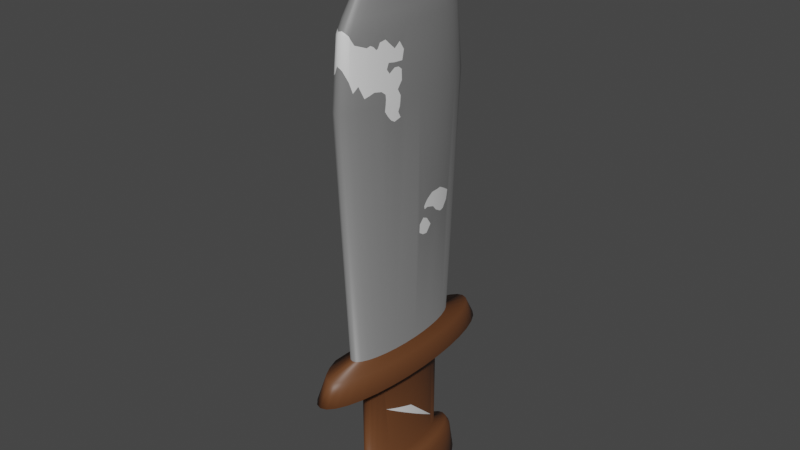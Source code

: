# Source: espada2.blend  (saved by Blender 2.80.75; exported with 4.5.12 LTS)
import bpy
from mathutils import Matrix  # noqa: F401  (used for matrix-valued properties, if any)

bpy.ops.wm.read_factory_settings(use_empty=True)
scene = bpy.context.scene
scene.name = 'Scene'

# ---- collections
col_collection = bpy.data.collections.new('Collection'); scene.collection.children.link(col_collection)

# ---- materials (node trees are filled in below, after node groups)
mat_material_001 = bpy.data.materials.new('Material.001')
mat_material_001.use_transparent_shadow = False
mat_material_002 = bpy.data.materials.new('Material.002')
mat_material_002.use_transparent_shadow = False
mat_material_003 = bpy.data.materials.new('Material.003')
mat_material_003.use_transparent_shadow = False
mat_material_004 = bpy.data.materials.new('Material.004')
mat_material_004.use_transparent_shadow = False
mat_material_005 = bpy.data.materials.new('Material.005')
mat_material_005.use_transparent_shadow = False
mat_material_006 = bpy.data.materials.new('Material.006')
mat_material_006.use_transparent_shadow = False
mat_material_007 = bpy.data.materials.new('Material.007')
mat_material_007.use_transparent_shadow = False
mat_material_008 = bpy.data.materials.new('Material.008')
mat_material_008.use_transparent_shadow = False
mat_material_009 = bpy.data.materials.new('Material.009')
mat_material_009.use_transparent_shadow = False

# ---- material node trees
mat_material_001.use_nodes = True; mat_material_001.node_tree.nodes.clear()
_N = mat_material_001.node_tree.nodes; _L = mat_material_001.node_tree.links
n0 = _N.new('ShaderNodeOutputMaterial'); n0.name = 'Material Output'; n0.location = (300, 300)
n1 = _N.new('ShaderNodeBsdfPrincipled'); n1.name = 'Principled BSDF'; n1.location = (10, 300)
n1.distribution = 'GGX'
n1.subsurface_method = 'BURLEY'
n1.inputs[0].default_value = (0.2019, 0.2019, 0.2019, 1.0)
n1.inputs[3].default_value = 1.45
n1.inputs[27].default_value = (0.0, 0.0, 0.0, 1.0)
n1.inputs[28].default_value = 1.0
_L.new(n1.outputs[0], n0.inputs[0])
n0.is_active_output = True
mat_material_002.use_nodes = True; mat_material_002.node_tree.nodes.clear()
_N = mat_material_002.node_tree.nodes; _L = mat_material_002.node_tree.links
n0 = _N.new('ShaderNodeOutputMaterial'); n0.name = 'Material Output'; n0.location = (300, 300)
n1 = _N.new('ShaderNodeBsdfPrincipled'); n1.name = 'Principled BSDF'; n1.location = (10, 300)
n1.distribution = 'GGX'
n1.subsurface_method = 'BURLEY'
n1.inputs[0].default_value = (0.1376, 0.05142, 0.01839, 1.0)
n1.inputs[3].default_value = 1.45
n1.inputs[27].default_value = (0.0, 0.0, 0.0, 1.0)
n1.inputs[28].default_value = 1.0
_L.new(n1.outputs[0], n0.inputs[0])
n0.is_active_output = True
mat_material_003.use_nodes = True; mat_material_003.node_tree.nodes.clear()
_N = mat_material_003.node_tree.nodes; _L = mat_material_003.node_tree.links
n0 = _N.new('ShaderNodeOutputMaterial'); n0.name = 'Material Output'; n0.location = (300, 300)
n1 = _N.new('ShaderNodeBsdfPrincipled'); n1.name = 'Principled BSDF'; n1.location = (10, 300)
n1.distribution = 'GGX'
n1.subsurface_method = 'BURLEY'
n1.inputs[3].default_value = 1.45
n1.inputs[27].default_value = (0.0, 0.0, 0.0, 1.0)
n1.inputs[28].default_value = 1.0
_L.new(n1.outputs[0], n0.inputs[0])
n0.is_active_output = True
mat_material_004.use_nodes = True; mat_material_004.node_tree.nodes.clear()
_N = mat_material_004.node_tree.nodes; _L = mat_material_004.node_tree.links
n0 = _N.new('ShaderNodeOutputMaterial'); n0.name = 'Material Output'; n0.location = (300, 300)
n1 = _N.new('ShaderNodeBsdfPrincipled'); n1.name = 'Principled BSDF'; n1.location = (10, 300)
n1.distribution = 'GGX'
n1.subsurface_method = 'BURLEY'
n1.inputs[3].default_value = 1.45
n1.inputs[27].default_value = (0.0, 0.0, 0.0, 1.0)
n1.inputs[28].default_value = 1.0
_L.new(n1.outputs[0], n0.inputs[0])
n0.is_active_output = True
mat_material_005.use_nodes = True; mat_material_005.node_tree.nodes.clear()
_N = mat_material_005.node_tree.nodes; _L = mat_material_005.node_tree.links
n0 = _N.new('ShaderNodeOutputMaterial'); n0.name = 'Material Output'; n0.location = (300, 300)
n1 = _N.new('ShaderNodeBsdfPrincipled'); n1.name = 'Principled BSDF'; n1.location = (10, 300)
n1.distribution = 'GGX'
n1.subsurface_method = 'BURLEY'
n1.inputs[3].default_value = 1.45
n1.inputs[27].default_value = (0.0, 0.0, 0.0, 1.0)
n1.inputs[28].default_value = 1.0
_L.new(n1.outputs[0], n0.inputs[0])
n0.is_active_output = True
mat_material_006.use_nodes = True; mat_material_006.node_tree.nodes.clear()
_N = mat_material_006.node_tree.nodes; _L = mat_material_006.node_tree.links
n0 = _N.new('ShaderNodeOutputMaterial'); n0.name = 'Material Output'; n0.location = (300, 300)
n1 = _N.new('ShaderNodeBsdfPrincipled'); n1.name = 'Principled BSDF'; n1.location = (10, 300)
n1.distribution = 'GGX'
n1.subsurface_method = 'BURLEY'
n1.inputs[3].default_value = 1.45
n1.inputs[27].default_value = (0.0, 0.0, 0.0, 1.0)
n1.inputs[28].default_value = 1.0
_L.new(n1.outputs[0], n0.inputs[0])
n0.is_active_output = True
mat_material_007.use_nodes = True; mat_material_007.node_tree.nodes.clear()
_N = mat_material_007.node_tree.nodes; _L = mat_material_007.node_tree.links
n0 = _N.new('ShaderNodeOutputMaterial'); n0.name = 'Material Output'; n0.location = (300, 300)
n1 = _N.new('ShaderNodeBsdfPrincipled'); n1.name = 'Principled BSDF'; n1.location = (10, 300)
n1.distribution = 'GGX'
n1.subsurface_method = 'BURLEY'
n1.inputs[3].default_value = 1.45
n1.inputs[27].default_value = (0.0, 0.0, 0.0, 1.0)
n1.inputs[28].default_value = 1.0
_L.new(n1.outputs[0], n0.inputs[0])
n0.is_active_output = True
mat_material_008.use_nodes = True; mat_material_008.node_tree.nodes.clear()
_N = mat_material_008.node_tree.nodes; _L = mat_material_008.node_tree.links
n0 = _N.new('ShaderNodeOutputMaterial'); n0.name = 'Material Output'; n0.location = (300, 300)
n1 = _N.new('ShaderNodeBsdfPrincipled'); n1.name = 'Principled BSDF'; n1.location = (10, 300)
n1.distribution = 'GGX'
n1.subsurface_method = 'BURLEY'
n1.inputs[3].default_value = 1.45
n1.inputs[27].default_value = (0.0, 0.0, 0.0, 1.0)
n1.inputs[28].default_value = 1.0
_L.new(n1.outputs[0], n0.inputs[0])
n0.is_active_output = True
mat_material_009.use_nodes = True; mat_material_009.node_tree.nodes.clear()
_N = mat_material_009.node_tree.nodes; _L = mat_material_009.node_tree.links
n0 = _N.new('ShaderNodeOutputMaterial'); n0.name = 'Material Output'; n0.location = (300, 300)
n1 = _N.new('ShaderNodeBsdfPrincipled'); n1.name = 'Principled BSDF'; n1.location = (10, 300)
n1.distribution = 'GGX'
n1.subsurface_method = 'BURLEY'
n1.inputs[3].default_value = 1.45
n1.inputs[27].default_value = (0.0, 0.0, 0.0, 1.0)
n1.inputs[28].default_value = 1.0
_L.new(n1.outputs[0], n0.inputs[0])
n0.is_active_output = True

# ---- world
world_world = bpy.data.worlds.new('World'); scene.world = world_world
world_world.use_nodes = True; world_world.node_tree.nodes.clear()
_N = world_world.node_tree.nodes; _L = world_world.node_tree.links
n0 = _N.new('ShaderNodeOutputWorld'); n0.name = 'World Output'; n0.location = (300, 300)
n1 = _N.new('ShaderNodeBackground'); n1.name = 'Background'; n1.location = (10, 300)
n1.inputs[0].default_value = (0.05088, 0.05088, 0.05088, 1.0)
_L.new(n1.outputs[0], n0.inputs[0])
n0.is_active_output = True
world_world.color = (0.05088, 0.05088, 0.05088)
world_world.use_sun_shadow = False
world_world.sun_shadow_jitter_overblur = 0.0

# ---- meshes
me_cylinder = bpy.data.meshes.new('Cylinder')
me_cylinder.from_pydata([(0.0, 1.0, -1.0), (-1.787e-08, 1.207, 2.621), (0.1951, 0.9808, -1.0), (0.2356, 1.184, 2.621), (0.3827, 0.9239, -1.0), (0.4621, 1.116, 2.621), (0.5556, 0.8315, -1.0), (0.6708, 1.004, 2.621), (0.7071, 0.7071, -1.0), (0.8538, 0.8538, 2.621), (0.8315, 0.5556, -1.0), (1.004, 0.6708, 2.621), (0.9239, 0.3827, -1.0), (1.116, 0.4621, 2.621), (0.9808, 0.1951, -1.0), (1.184, 0.2356, 2.621), (1.0, 7.55e-08, -1.0), (1.207, 3.203e-08, 2.621), (0.9808, -0.1951, -1.0), (1.184, -0.2356, 2.621), (0.9239, -0.3827, -1.0), (1.116, -0.4621, 2.621), (0.8315, -0.5556, -1.0), (1.004, -0.6708, 2.621), (0.7071, -0.7071, -1.0), (0.8538, -0.8538, 2.621), (0.5556, -0.8315, -1.0), (0.6708, -1.004, 2.621), (0.3827, -0.9239, -1.0), (0.4621, -1.116, 2.621), (0.1951, -0.9808, -1.0), (0.2356, -1.184, 2.621), (-3.258e-07, -1.0, -1.0), (-4.113e-07, -1.207, 2.621), (-0.1951, -0.9808, -1.0), (-0.2356, -1.184, 2.621), (-0.3827, -0.9239, -1.0), (-0.4621, -1.116, 2.621), (-0.5556, -0.8315, -1.0), (-0.6708, -1.004, 2.621), (-0.7071, -0.7071, -1.0), (-0.8538, -0.8538, 2.621), (-0.8315, -0.5556, -1.0), (-1.004, -0.6708, 2.621), (-0.9239, -0.3827, -1.0), (-1.116, -0.4621, 2.621), (-0.9808, -0.1951, -1.0), (-1.184, -0.2356, 2.621), (-1.0, 9.656e-07, -1.0), (-1.207, 1.107e-06, 2.621), (-0.9808, 0.1951, -1.0), (-1.184, 0.2356, 2.621), (-0.9239, 0.3827, -1.0), (-1.116, 0.4621, 2.621), (-0.8315, 0.5556, -1.0), (-1.004, 0.6708, 2.621), (-0.7071, 0.7071, -1.0), (-0.8538, 0.8538, 2.621), (-0.5556, 0.8315, -1.0), (-0.6708, 1.004, 2.621), (-0.3827, 0.9239, -1.0), (-0.4621, 1.116, 2.621), (-0.1951, 0.9808, -1.0), (-0.2356, 1.184, 2.621), (0.2168, 1.09, 3.555), (-1.189e-07, 1.111, 3.555), (0.4253, 1.027, 3.555), (0.6175, 0.9242, 3.555), (0.7859, 0.7859, 3.555), (0.9242, 0.6175, 3.555), (1.027, 0.4253, 3.555), (1.09, 0.2168, 3.555), (1.111, 4.266e-08, 3.555), (1.09, -0.2168, 3.555), (1.027, -0.4253, 3.555), (0.9242, -0.6175, 3.555), (0.7859, -0.7859, 3.555), (0.6175, -0.9242, 3.555), (0.4253, -1.027, 3.555), (0.2168, -1.09, 3.555), (-4.81e-07, -1.111, 3.555), (-0.2168, -1.09, 3.555), (-0.4253, -1.027, 3.555), (-0.6175, -0.9242, 3.555), (-0.7859, -0.7859, 3.555), (-0.9242, -0.6175, 3.555), (-1.027, -0.4253, 3.555), (-1.09, -0.2168, 3.555), (-1.111, 1.032e-06, 3.555), (-1.09, 0.2168, 3.555), (-1.027, 0.4253, 3.555), (-0.9242, 0.6175, 3.555), (-0.7859, 0.7859, 3.555), (-0.6175, 0.9242, 3.555), (-0.4253, 1.027, 3.555), (-0.2168, 1.09, 3.555), (0.1967, 0.9888, 3.738), (-5.949e-07, 1.008, 3.738), (0.3858, 0.9314, 3.738), (0.5601, 0.8382, 3.738), (0.7129, 0.7129, 3.738), (0.8382, 0.5601, 3.738), (0.9314, 0.3858, 3.738), (0.9888, 0.1967, 3.738), (1.008, 7.331e-08, 3.738), (0.9888, -0.1967, 3.738), (0.9314, -0.3858, 3.738), (0.8382, -0.5601, 3.738), (0.7129, -0.7129, 3.738), (0.5601, -0.8382, 3.738), (0.3858, -0.9314, 3.738), (0.1967, -0.9888, 3.738), (-9.234e-07, -1.008, 3.738), (-0.1967, -0.9888, 3.738), (-0.3858, -0.9314, 3.738), (-0.5601, -0.8382, 3.738), (-0.7129, -0.7129, 3.738), (-0.8382, -0.5601, 3.738), (-0.9314, -0.3858, 3.738), (-0.9888, -0.1967, 3.738), (-1.008, 9.707e-07, 3.738), (-0.9888, 0.1967, 3.738), (-0.9314, 0.3858, 3.738), (-0.8382, 0.5601, 3.738), (-0.7129, 0.7129, 3.738), (-0.5601, 0.8382, 3.738), (-0.3858, 0.9314, 3.738), (-0.1967, 0.9888, 3.738), (0.04908, 0.2468, 4.812), (-3.601e-08, 0.2516, 4.812), (0.09628, 0.2324, 4.812), (0.1398, 0.2092, 4.812), (0.1779, 0.1779, 4.812), (0.2092, 0.1398, 4.812), (0.2324, 0.09628, 4.812), (0.2468, 0.04908, 4.812), (0.2516, 2.193e-07, 4.812), (0.2468, -0.04908, 4.812), (0.2324, -0.09628, 4.812), (0.2092, -0.1398, 4.812), (0.1779, -0.1779, 4.812), (0.1398, -0.2092, 4.812), (0.09628, -0.2324, 4.812), (0.04908, -0.2468, 4.812), (-1.18e-07, -0.2516, 4.812), (-0.04908, -0.2468, 4.812), (-0.09628, -0.2324, 4.812), (-0.1398, -0.2092, 4.812), (-0.1779, -0.1779, 4.812), (-0.2092, -0.1398, 4.812), (-0.2324, -0.09628, 4.812), (-0.2468, -0.04908, 4.812), (-0.2516, 4.433e-07, 4.812), (-0.2468, 0.04908, 4.812), (-0.2324, 0.09628, 4.812), (-0.2092, 0.1398, 4.812), (-0.1779, 0.1779, 4.812), (-0.1398, 0.2092, 4.812), (-0.09628, 0.2324, 4.812), (-0.04908, 0.2468, 4.812), (0.03068, 0.1542, 4.926), (2.183e-06, 0.1572, 4.926), (0.06018, 0.1453, 4.926), (0.08736, 0.1307, 4.926), (0.1112, 0.1112, 4.926), (0.1307, 0.08736, 4.926), (0.1453, 0.06017, 4.926), (0.1542, 0.03068, 4.926), (0.1572, 2.391e-07, 4.926), (0.1542, -0.03068, 4.926), (0.1453, -0.06017, 4.926), (0.1307, -0.08736, 4.926), (0.1112, -0.1112, 4.926), (0.08736, -0.1307, 4.926), (0.06018, -0.1453, 4.926), (0.03068, -0.1542, 4.926), (2.132e-06, -0.1572, 4.926), (-0.03067, -0.1542, 4.926), (-0.06017, -0.1453, 4.926), (-0.08736, -0.1307, 4.926), (-0.1112, -0.1112, 4.926), (-0.1307, -0.08736, 4.926), (-0.1453, -0.06017, 4.926), (-0.1542, -0.03068, 4.926), (-0.1572, 3.79e-07, 4.926), (-0.1542, 0.03068, 4.926), (-0.1453, 0.06017, 4.926), (-0.1307, 0.08736, 4.926), (-0.1112, 0.1112, 4.926), (-0.08736, 0.1307, 4.926), (-0.06017, 0.1453, 4.926), (-0.03067, 0.1542, 4.926), (4.061e-08, 1.467, -1.086), (0.2863, 1.439, -1.086), (0.5615, 1.356, -1.086), (0.8152, 1.22, -1.086), (1.038, 1.038, -1.086), (1.22, 0.8152, -1.086), (1.356, 0.5615, -1.086), (1.439, 0.2863, -1.086), (1.467, -2.241e-08, -1.086), (1.439, -0.2863, -1.086), (1.356, -0.5615, -1.086), (1.22, -0.8152, -1.086), (1.038, -1.038, -1.086), (0.8152, -1.22, -1.086), (0.5615, -1.356, -1.086), (0.2863, -1.439, -1.086), (-4.375e-07, -1.467, -1.086), (-0.2863, -1.439, -1.086), (-0.5615, -1.356, -1.086), (-0.8152, -1.22, -1.086), (-1.038, -1.038, -1.086), (-0.8139, -0.742, -1.086), (-1.356, -0.5615, -1.086), (-1.439, -0.2863, -1.086), (-1.467, 1.284e-06, -1.086), (-1.439, 0.2863, -1.086), (-1.356, 0.5615, -1.086), (-1.22, 0.8152, -1.086), (-1.038, 1.038, -1.086), (-0.8152, 1.22, -1.086), (-0.5615, 1.356, -1.086), (-0.2863, 1.439, -1.086), (4.38e-08, 1.65, -1.406), (0.3219, 1.618, -1.406), (0.6313, 1.524, -1.406), (0.9166, 1.372, -1.406), (1.167, 1.167, -1.406), (1.372, 0.9166, -1.406), (1.524, 0.6313, -1.406), (1.618, 0.3219, -1.406), (1.65, -6.085e-08, -1.406), (1.618, -0.3219, -1.406), (1.524, -0.6313, -1.406), (1.372, -0.9166, -1.406), (1.167, -1.167, -1.406), (0.9166, -1.372, -1.406), (0.6313, -1.524, -1.406), (0.3219, -1.618, -1.406), (-4.938e-07, -1.65, -1.406), (-0.3219, -1.618, -1.406), (-0.6313, -1.524, -1.406), (-0.9166, -1.372, -1.406), (-1.167, -1.167, -1.406), (-0.9656, -0.8434, -1.406), (-1.524, -0.6313, -1.406), (-1.618, -0.3219, -1.406), (-1.65, 1.408e-06, -1.406), (-1.618, 0.3219, -1.406), (-1.524, 0.6313, -1.406), (-1.372, 0.9166, -1.406), (-1.167, 1.167, -1.406), (-0.9166, 1.372, -1.406), (-0.6313, 1.524, -1.406), (-0.3219, 1.618, -1.406), (1.375e-07, 0.7751, -1.437), (0.1512, 0.7602, -1.437), (0.2966, 0.7161, -1.437), (0.4306, 0.6444, -1.437), (0.5481, 0.5481, -1.437), (0.6444, 0.4306, -1.437), (0.7161, 0.2966, -1.437), (0.7602, 0.1512, -1.437), (0.7751, 1.292e-07, -1.437), (0.7602, -0.1512, -1.437), (0.7161, -0.2966, -1.437), (0.6444, -0.4306, -1.437), (0.5481, -0.5481, -1.437), (0.4306, -0.6444, -1.437), (0.2966, -0.7161, -1.437), (0.1512, -0.7602, -1.437), (-1.151e-07, -0.7751, -1.437), (-0.1512, -0.7602, -1.437), (-0.2966, -0.7161, -1.437), (-0.4306, -0.6444, -1.437), (-0.5481, -0.5481, -1.437), (-0.6444, -0.4306, -1.437), (-0.7161, -0.2966, -1.437), (-0.7602, -0.1512, -1.437), (-0.7751, 8.19e-07, -1.437), (-0.7602, 0.1512, -1.437), (-0.7161, 0.2966, -1.437), (-0.6444, 0.4306, -1.437), (-0.5481, 0.5481, -1.437), (-0.4306, 0.6444, -1.437), (-0.2966, 0.7161, -1.437), (-0.1512, 0.7602, -1.437), (3.851e-06, 0.7675, -2.911), (0.1512, 0.7528, -2.911), (0.2966, 0.7091, -2.911), (0.4306, 0.6382, -2.911), (0.5481, 0.5427, -2.911), (0.6445, 0.4264, -2.911), (0.7161, 0.2937, -2.911), (0.7602, 0.1497, -2.911), (0.7751, 1.308e-07, -2.911), (0.7602, -0.1497, -2.911), (0.7161, -0.2937, -2.911), (0.6445, -0.4264, -2.911), (0.5481, -0.5427, -2.911), (0.4306, -0.6382, -2.911), (0.2966, -0.7091, -2.911), (0.1512, -0.7528, -2.911), (3.598e-06, -0.7675, -2.911), (-0.1512, -0.7528, -2.911), (-0.2966, -0.7091, -2.911), (-0.4306, -0.6382, -2.911), (-0.5481, -0.5427, -2.911), (-0.6444, -0.4264, -2.911), (-0.7161, -0.2937, -2.911), (-0.7602, -0.1497, -2.911), (-0.7751, 8.14e-07, -2.911), (-0.7602, 0.1497, -2.911), (-0.7161, 0.2937, -2.911), (-0.6444, 0.4264, -2.911), (-0.5481, 0.5427, -2.911), (-0.4306, 0.6382, -2.911), (-0.2966, 0.7091, -2.911), (-0.1512, 0.7528, -2.911), (3.753e-06, 1.023, -2.996), (0.2296, 1.003, -2.996), (0.4503, 0.9452, -2.996), (0.6538, 0.8506, -2.996), (0.8321, 0.7234, -2.996), (0.9785, 0.5684, -2.996), (1.087, 0.3915, -2.996), (1.154, 0.1996, -2.996), (1.177, 9.937e-08, -2.996), (1.154, -0.1996, -2.996), (1.087, -0.3915, -2.996), (0.9785, -0.5684, -2.996), (0.8321, -0.7234, -2.996), (0.6538, -0.8506, -2.996), (0.4503, -0.9452, -2.996), (0.2296, -1.003, -2.996), (3.37e-06, -1.023, -2.996), (-0.2296, -1.003, -2.996), (-0.4503, -0.9452, -2.996), (-0.6538, -0.8506, -2.996), (-0.8321, -0.7234, -2.996), (-0.9785, -0.5684, -2.996), (-1.087, -0.3915, -2.996), (-1.154, -0.1996, -2.996), (-1.177, 1.01e-06, -2.996), (-1.154, 0.1996, -2.996), (-1.087, 0.3915, -2.996), (-0.9785, 0.5684, -2.996), (-0.8321, 0.7234, -2.996), (-0.6538, 0.8506, -2.996), (-0.4503, 0.9452, -2.996), (-0.2296, 1.003, -2.996), (3.627e-06, 1.1, -3.113), (0.282, 1.079, -3.113), (0.5532, 1.017, -3.113), (0.8031, 0.9149, -3.113), (1.022, 0.778, -3.113), (1.202, 0.6113, -3.113), (1.335, 0.4211, -3.113), (1.418, 0.2147, -3.113), (1.445, 8.311e-08, -3.113), (1.418, -0.2147, -3.113), (1.335, -0.4211, -3.113), (1.202, -0.6113, -3.113), (1.022, -0.778, -3.113), (0.8031, -0.9149, -3.113), (0.5532, -1.017, -3.113), (0.282, -1.079, -3.113), (3.156e-06, -1.1, -3.113), (-0.282, -1.079, -3.113), (-0.5532, -1.017, -3.113), (-0.8031, -0.9149, -3.113), (-1.022, -0.778, -3.113), (-1.202, -0.6113, -3.113), (-1.335, -0.4211, -3.113), (-1.418, -0.2147, -3.113), (-1.445, 1.062e-06, -3.113), (-1.418, 0.2147, -3.113), (-1.335, 0.4211, -3.113), (-1.202, 0.6113, -3.113), (-1.022, 0.778, -3.113), (-0.8031, 0.9149, -3.113), (-0.5532, 1.017, -3.113), (-0.282, 1.079, -3.113), (3.406e-06, 1.191, -3.586), (0.3052, 1.168, -3.586), (0.5986, 1.1, -3.586), (0.869, 0.99, -3.586), (1.106, 0.8419, -3.586), (1.301, 0.6615, -3.586), (1.445, 0.4556, -3.586), (1.534, 0.2323, -3.586), (1.564, 6.406e-08, -3.586), (1.534, -0.2323, -3.586), (1.445, -0.4556, -3.586), (1.301, -0.6615, -3.586), (1.106, -0.8419, -3.586), (0.869, -0.99, -3.586), (0.5986, -1.1, -3.586), (0.3052, -1.168, -3.586), (2.896e-06, -1.191, -3.586), (-0.3051, -1.168, -3.586), (-0.5986, -1.1, -3.586), (-0.869, -0.99, -3.586), (-1.106, -0.8419, -3.586), (-1.301, -0.6615, -3.586), (-1.445, -0.4556, -3.586), (-1.534, -0.2323, -3.586), (-1.564, 1.124e-06, -3.586), (-1.534, 0.2323, -3.586), (-1.445, 0.4556, -3.586), (-1.301, 0.6615, -3.586), (-1.106, 0.8419, -3.586), (-0.869, 0.99, -3.586), (-0.5986, 1.1, -3.586), (-0.3051, 1.168, -3.586), (-0.7996, -0.7996, 3.367), (-0.8194, -0.8194, 3.095), (-0.2109, -1.06, 3.609), (0.797, -0.797, 3.403), (0.8412, -0.8412, 2.795), (1.146, -0.3611, 2.621), (0.6254, -0.9359, 3.418), (0.6527, -0.9768, 2.939), (0.3701, -1.044, 3.555), (1.102, -0.4566, 2.37), (-0.9426, -0.6299, 3.339), (-0.9712, -0.6489, 3.005), (-1.073, -0.4445, 3.069), (1.074, -0.4447, 3.064), (1.067, -0.4421, 3.128), (1.051, -0.4355, 3.298), (0.4471, -1.079, 3.003), (0.4269, -1.031, 3.515), (-5.943e-07, -1.085, 3.602), (-0.4177, -1.008, 3.591), (1.04, -0.6044, 2.621), (0.9353, -0.6249, 3.425), (0.9882, -0.6603, 2.806), (0.225, -1.131, 3.151), (-4.545e-07, -1.148, 3.199), (0.2128, -1.07, 3.592), (-0.6528, -0.977, 2.937), (-0.6182, -0.9252, 3.543), (-0.4438, -1.072, 3.085), (-0.5956, -0.9359, 3.555), (-0.9847, -0.5583, 3.306), (-1.028, -0.5054, 3.177), (-1.038, -0.5287, 2.983), (0.5465, -1.042, 2.863), (0.5147, -0.9927, 3.439), (-0.4673, -0.9896, 3.579), (-0.5425, -0.95, 3.578), (1.141, -0.3542, 2.69), (1.118, -0.3997, 2.777), (1.129, -0.3268, 2.877), (1.114, -0.3268, 3.018), (1.095, -0.377, 3.059), (1.107, -0.3131, 3.123), (1.103, -0.2812, 3.255), (1.07, -0.3496, 3.369), (0.07831, -1.075, 3.607), (1.026, -0.6003, 2.758), (1.036, -0.5957, 2.695), (1.036, -0.5274, 3.004), (1.007, -0.5684, 3.064), (1.015, -0.5365, 3.141), (1.001, -0.5137, 3.374), (0.9602, -0.5761, 3.436), (-0.3223, -1.025, 3.612), (1.135, -0.3542, 2.403), (1.128, -0.3952, 2.485), (1.14, -0.3678, 2.553), (0.7663, -0.9056, 2.772), (0.7423, -0.8445, 3.383), (-0.5508, -1.026, 2.987), (-0.8946, -0.6841, 3.366), (-0.9303, -0.6974, 3.013), (-0.8917, -0.7329, 3.085), (-0.6915, -0.8719, 3.491), (-0.7355, -0.8494, 3.388), (-0.7141, -0.9166, 3.013), (-0.758, -0.8936, 2.915), (-0.1063, -1.08, 3.593), (0.9006, -0.7644, 2.822), (0.9069, -0.6609, 3.417), (0.891, -0.6912, 3.349), (0.8726, -0.7159, 3.335), (0.8385, -0.7507, 3.377), (1.029, -0.6139, 2.54), (1.051, -0.5638, 2.462), (1.074, -0.5137, 2.403), (-0.2265, -1.139, 3.073), (-0.1319, -1.145, 3.1), (-0.3452, -1.102, 3.081), (1.081, 0.2151, 0.7867), (1.069, 0.2126, 0.5642), (1.047, 0.3035, 0.6651), (1.091, 0.1338, 0.8236), (1.094, 0.05895, 0.747), (1.088, 0.05661, 0.6248), (1.077, 0.1337, 0.5739), (1.097, 0.2183, 1.073), (1.09, 0.2169, 0.9511), (0.9303, 0.6216, 1.073), (0.9159, 0.612, 0.7714), (1.037, 0.4293, 1.128), (1.021, 0.4228, 0.8302), (0.8423, 0.7105, 0.871), (0.831, 0.7361, 1.002), (0.9543, 0.5391, 0.7641), (0.987, 0.5219, 1.127), (1.069, 0.3227, 1.13), (1.046, 0.3561, 0.9063), (-0.9922, -0.1974, -0.7967), (-0.8678, 0.4876, -1.0), (-1.011, 9.73e-07, -0.8094), (-1.458, -0.09397, -1.086), (-0.9941, 0.1977, -0.7639), (-0.93, 0.3852, -0.8851), (-1.306, -0.2598, -1.061), (-1.169, 1.08e-06, -1.031), (-1.109, 0.4595, -1.037), (-1.225, 0.2436, -1.046), (-0.9621, -0.2787, -0.8873), (-0.8874, 0.4606, -0.9205), (-1.001, -0.1135, -0.7956), (-1.001, 0.1334, -0.7571), (-1.193, 0.09479, -1.037), (-1.255, 0.1923, -1.051), (-1.172, 0.3179, -1.041), (-0.9593, 0.2986, -0.8337), (-0.9665, 0.2862, -0.7759), (-0.968, 0.6468, 3.042), (-0.991, 0.6622, 2.773), (-1.066, 0.4416, 3.142), (-1.095, 0.4534, 2.841), (-1.135, 0.3246, 2.833), (-1.118, 0.3308, 2.974), (-1.106, 0.3416, 3.056), (-0.9936, 0.5918, 3.075), (-1.043, 0.5803, 2.698), (-1.08, 0.5075, 2.717), (-1.06, 0.5191, 2.842), (-0.9948, 0.5587, 3.217), (-0.9746, 0.6071, 3.168), (-0.9394, 0.6861, 3.015), (-0.9245, 0.7216, 2.907), (-0.8911, 0.7683, 2.869), (-0.9268, 0.7382, 2.787), (-1.154, 1.071e-06, 1.691), (-1.14, 1.061e-06, 1.448), (-0.9527, 0.6366, 1.545), (-0.9156, 0.6118, 0.7657), (-1.062, 0.4399, 1.611), (-1.017, 0.4211, 0.7526), (-0.7979, 0.7979, 1.241), (-0.7856, 0.7856, 0.938), (-1.13, 0.2248, 1.661), (-1.111, 0.221, 1.319), (-1.096, 0.2181, 1.055), (-1.077, 0.2143, 0.7171), (-1.135, -0.09606, 1.518), (-1.14, -0.1023, 1.611), (-1.095, 0.09278, 0.8188), (-1.099, 0.1124, 0.9168), (-1.121, 0.134, 1.342), (-1.139, 0.1189, 1.636), (-1.134, 0.1738, 1.634), (-1.098, 0.3389, 1.7), (-1.044, 0.3283, 0.7439), (-1.066, 0.3375, 1.159), (-1.078, 0.3258, 1.291), (-0.8863, 0.7046, 1.401), (-0.8481, 0.7291, 1.155), (-1.016, 0.5214, 1.566), (-0.9869, 0.4774, 0.7576), (1.099, 0.1781, 1.03), (1.099, 0.1472, 0.9858), (1.096, 0.1576, 0.9391), (0.7161, 0.2945, -2.524), (0.7161, 0.2946, -2.455), (0.5481, 0.5435, -2.69), (0.7161, -0.2954, -2.077), (0.7161, -0.2952, -2.138), (0.7602, 0.1503, -2.32), (0.7602, 0.1502, -2.429), (0.7751, 1.3e-07, -2.179), (0.7751, 1.301e-07, -2.33), (0.6445, -0.4289, -2.031), (0.6445, -0.4289, -2.051), (0.6445, 0.4274, -2.58), (0.6445, 0.4273, -2.612), (0.7602, -0.1505, -2.127), (0.7602, -0.1504, -2.232), (0.5948, -0.4891, -2.01)], [], [(0, 1, 3, 2), (2, 3, 5, 4), (4, 5, 7, 6), (6, 7, 9, 8), (8, 9, 11, 504, 509, 508, 505, 10), (10, 505, 510, 507, 12), (12, 507, 513, 503, 495, 497, 496, 14), (14, 496, 501, 500, 499, 498, 495, 503, 579, 578, 577, 502, 15, 17, 16), (16, 17, 19, 18), (18, 19, 421, 472, 471, 470, 425, 20), (20, 425, 491, 490, 489, 436, 23, 22), (22, 23, 25, 24), (24, 25, 27, 26), (26, 27, 29, 28), (28, 29, 31, 30), (30, 31, 33, 32), (32, 33, 35, 34), (34, 35, 37, 36), (36, 37, 39, 38), (38, 39, 41, 40), (40, 41, 43, 42), (42, 43, 45, 44), (44, 524, 514, 46), (46, 514, 526, 516, 48), (48, 516, 527, 518, 50), (50, 518, 532, 531, 519, 52), (52, 519, 525, 515), (54, 553, 557, 56), (56, 557, 556, 57, 59, 58), (58, 59, 61, 60), (13, 11, 69, 70), (60, 61, 63, 62), (62, 63, 1, 0), (28, 30, 207, 206), (79, 424, 441), (31, 29, 432, 439), (49, 47, 87, 88), (5, 3, 64, 66), (23, 436, 463, 462, 438), (41, 39, 442, 482, 481, 417), (59, 57, 92, 93), (15, 13, 70, 71), (33, 31, 439, 440), (51, 49, 88, 89), (7, 5, 66, 67), (25, 23, 438, 484, 420), (43, 41, 417, 478, 477, 427), (61, 59, 93, 94), (17, 15, 71, 72), (35, 33, 440, 493, 492), (53, 51, 89, 90, 535, 539, 538, 537, 536), (9, 7, 67, 68), (27, 25, 420, 473, 423), (45, 43, 427, 448, 428), (63, 61, 94, 95), (19, 17, 72, 73), (37, 35, 492, 494, 444), (55, 53, 536, 543, 542, 541, 534), (11, 9, 68, 69), (29, 27, 423, 449, 432), (47, 45, 428, 86, 87), (3, 1, 65, 64), (1, 63, 95, 65), (21, 421, 453, 454, 455, 456, 457, 429), (39, 37, 444, 475, 442), (57, 55, 534, 549, 548, 547, 546, 533, 91, 92), (114, 113, 145, 146), (66, 64, 96, 98), (93, 92, 124, 125), (80, 79, 441, 461, 434), (67, 66, 98, 99), (94, 93, 125, 126), (81, 80, 434, 483, 418), (68, 67, 99, 100), (95, 94, 126, 127), (82, 81, 418, 469, 435), (69, 68, 100, 101), (65, 95, 127, 97), (83, 445, 452, 451, 435, 114, 115), (70, 69, 101, 102), (84, 83, 115, 116), (71, 70, 102, 103), (85, 84, 116, 117), (72, 71, 103, 104), (86, 85, 117, 118), (73, 72, 104, 105), (87, 86, 118, 119), (74, 73, 105, 106), (88, 87, 119, 120), (75, 74, 106, 107), (89, 88, 120, 121), (76, 75, 107, 108), (90, 89, 121, 122), (77, 76, 108, 109), (91, 90, 122, 123), (78, 77, 109, 110), (64, 65, 97, 96), (92, 91, 123, 124), (149, 148, 180, 181), (101, 100, 132, 133), (97, 127, 159, 129), (115, 114, 146, 147), (102, 101, 133, 134), (116, 115, 147, 148), (103, 102, 134, 135), (117, 116, 148, 149), (104, 103, 135, 136), (118, 117, 149, 150), (105, 104, 136, 137), (119, 118, 150, 151), (106, 105, 137, 138), (120, 119, 151, 152), (107, 106, 138, 139), (121, 120, 152, 153), (108, 107, 139, 140), (122, 121, 153, 154), (109, 108, 140, 141), (123, 122, 154, 155), (110, 109, 141, 142), (96, 97, 129, 128), (124, 123, 155, 156), (111, 110, 142, 143), (98, 96, 128, 130), (125, 124, 156, 157), (112, 111, 143, 144), (99, 98, 130, 131), (126, 125, 157, 158), (113, 112, 144, 145), (100, 99, 131, 132), (127, 126, 158, 159), (160, 161, 191, 190, 189, 188, 187, 186, 185, 184, 183, 182, 181, 180, 179, 178, 177, 176, 175, 174, 173, 172, 171, 170, 169, 168, 167, 166, 165, 164, 163, 162), (136, 135, 167, 168), (150, 149, 181, 182), (137, 136, 168, 169), (151, 150, 182, 183), (138, 137, 169, 170), (152, 151, 183, 184), (139, 138, 170, 171), (153, 152, 184, 185), (140, 139, 171, 172), (154, 153, 185, 186), (141, 140, 172, 173), (155, 154, 186, 187), (142, 141, 173, 174), (128, 129, 161, 160), (156, 155, 187, 188), (143, 142, 174, 175), (130, 128, 160, 162), (157, 156, 188, 189), (144, 143, 175, 176), (131, 130, 162, 163), (158, 157, 189, 190), (145, 144, 176, 177), (132, 131, 163, 164), (159, 158, 190, 191), (146, 145, 177, 178), (133, 132, 164, 165), (129, 159, 191, 161), (147, 146, 178, 179), (134, 133, 165, 166), (148, 147, 179, 180), (135, 134, 166, 167), (218, 219, 251, 250), (46, 48, 521, 517, 520), (2, 4, 194, 193), (20, 22, 203, 202), (38, 40, 212, 211), (56, 58, 221, 220), (12, 14, 199, 198), (30, 32, 208, 207), (48, 50, 523, 529, 528, 521), (4, 6, 195, 194), (22, 24, 204, 203), (40, 42, 213, 212), (58, 60, 222, 221), (14, 16, 200, 199), (32, 34, 209, 208), (50, 52, 522, 530, 523), (6, 8, 196, 195), (24, 26, 205, 204), (42, 44, 214, 213), (60, 62, 223, 222), (16, 18, 201, 200), (34, 36, 210, 209), (52, 515, 522), (8, 10, 197, 196), (26, 28, 206, 205), (44, 520, 215, 214), (0, 2, 193, 192), (62, 0, 192, 223), (18, 20, 202, 201), (36, 38, 211, 210), (54, 56, 220, 219), (10, 12, 198, 197), (253, 254, 286, 285), (205, 206, 238, 237), (192, 193, 225, 224), (219, 220, 252, 251), (206, 207, 239, 238), (193, 194, 226, 225), (220, 221, 253, 252), (207, 208, 240, 239), (194, 195, 227, 226), (221, 222, 254, 253), (208, 209, 241, 240), (195, 196, 228, 227), (222, 223, 255, 254), (209, 210, 242, 241), (196, 197, 229, 228), (223, 192, 224, 255), (210, 211, 243, 242), (197, 198, 230, 229), (211, 212, 244, 243), (198, 199, 231, 230), (212, 213, 245, 244), (199, 200, 232, 231), (213, 214, 246, 245), (200, 201, 233, 232), (214, 215, 247, 246), (201, 202, 234, 233), (215, 517, 216, 248, 247), (202, 203, 235, 234), (216, 217, 249, 248), (203, 204, 236, 235), (217, 218, 250, 249), (204, 205, 237, 236), (275, 276, 308, 307), (240, 241, 273, 272), (227, 228, 260, 259), (254, 255, 287, 286), (241, 242, 274, 273), (228, 229, 261, 260), (255, 224, 256, 287), (242, 243, 275, 274), (229, 230, 262, 261), (243, 244, 276, 275), (230, 231, 263, 262), (244, 245, 277, 276), (231, 232, 264, 263), (245, 246, 278, 277), (232, 233, 265, 264), (246, 247, 279, 278), (233, 234, 266, 265), (247, 248, 280, 279), (234, 235, 267, 266), (248, 249, 281, 280), (235, 236, 268, 267), (249, 250, 282, 281), (236, 237, 269, 268), (250, 251, 283, 282), (237, 238, 270, 269), (224, 225, 257, 256), (251, 252, 284, 283), (238, 239, 271, 270), (225, 226, 258, 257), (252, 253, 285, 284), (239, 240, 272, 271), (226, 227, 259, 258), (310, 311, 343, 342), (262, 263, 585, 581), (276, 277, 309, 308), (263, 264, 587, 585), (277, 278, 310, 309), (264, 265, 593, 587), (278, 279, 311, 310), (265, 266, 583, 593), (279, 280, 312, 311), (266, 267, 589, 583), (280, 281, 313, 312), (267, 268, 300, 299, 590, 595, 589), (281, 282, 314, 313), (268, 269, 301, 300), (282, 283, 315, 314), (269, 270, 302, 301), (256, 257, 289, 288), (283, 284, 316, 315), (270, 271, 303, 302), (257, 258, 290, 289), (284, 285, 317, 316), (271, 272, 304, 303), (258, 259, 291, 290), (285, 286, 318, 317), (272, 273, 305, 304), (259, 260, 582, 292, 291), (286, 287, 319, 318), (273, 274, 306, 305), (260, 261, 591, 582), (287, 256, 288, 319), (274, 275, 307, 306), (261, 262, 581, 591), (345, 346, 378, 377), (297, 298, 330, 329), (311, 312, 344, 343), (298, 299, 331, 330), (312, 313, 345, 344), (299, 300, 332, 331), (313, 314, 346, 345), (300, 301, 333, 332), (314, 315, 347, 346), (301, 302, 334, 333), (288, 289, 321, 320), (315, 316, 348, 347), (302, 303, 335, 334), (289, 290, 322, 321), (316, 317, 349, 348), (303, 304, 336, 335), (290, 291, 323, 322), (317, 318, 350, 349), (304, 305, 337, 336), (291, 292, 324, 323), (318, 319, 351, 350), (305, 306, 338, 337), (292, 293, 325, 324), (319, 288, 320, 351), (306, 307, 339, 338), (293, 294, 326, 325), (307, 308, 340, 339), (294, 295, 327, 326), (308, 309, 341, 340), (295, 296, 328, 327), (309, 310, 342, 341), (296, 297, 329, 328), (353, 354, 386, 385), (332, 333, 365, 364), (346, 347, 379, 378), (333, 334, 366, 365), (320, 321, 353, 352), (347, 348, 380, 379), (334, 335, 367, 366), (321, 322, 354, 353), (348, 349, 381, 380), (335, 336, 368, 367), (322, 323, 355, 354), (349, 350, 382, 381), (336, 337, 369, 368), (323, 324, 356, 355), (350, 351, 383, 382), (337, 338, 370, 369), (324, 325, 357, 356), (351, 320, 352, 383), (338, 339, 371, 370), (325, 326, 358, 357), (339, 340, 372, 371), (326, 327, 359, 358), (340, 341, 373, 372), (327, 328, 360, 359), (341, 342, 374, 373), (328, 329, 361, 360), (342, 343, 375, 374), (329, 330, 362, 361), (343, 344, 376, 375), (330, 331, 363, 362), (344, 345, 377, 376), (331, 332, 364, 363), (384, 385, 386, 387, 388, 389, 390, 391, 392, 393, 394, 395, 396, 397, 398, 399, 400, 401, 402, 403, 404, 405, 406, 407, 408, 409, 410, 411, 412, 413, 414, 415), (380, 381, 413, 412), (367, 368, 400, 399), (354, 355, 387, 386), (381, 382, 414, 413), (368, 369, 401, 400), (355, 356, 388, 387), (382, 383, 415, 414), (369, 370, 402, 401), (356, 357, 389, 388), (383, 352, 384, 415), (370, 371, 403, 402), (357, 358, 390, 389), (371, 372, 404, 403), (358, 359, 391, 390), (372, 373, 405, 404), (359, 360, 392, 391), (373, 374, 406, 405), (360, 361, 393, 392), (374, 375, 407, 406), (361, 362, 394, 393), (375, 376, 408, 407), (362, 363, 395, 394), (376, 377, 409, 408), (363, 364, 396, 395), (377, 378, 410, 409), (364, 365, 397, 396), (378, 379, 411, 410), (365, 366, 398, 397), (352, 353, 385, 384), (379, 380, 412, 411), (366, 367, 399, 398), (428, 448, 427, 426, 446, 447), (447, 446, 426, 85, 86, 428), (432, 449, 423, 422, 450, 433), (433, 450, 422, 77, 78), (435, 451, 452, 445, 82), (429, 457, 456, 455, 454, 453, 421, 19, 73, 74, 431, 460, 459, 458, 430), (430, 458, 459, 460, 431), (434, 461, 441, 111, 112), (441, 424, 78, 110, 111), (438, 462, 463, 436, 21, 429, 464, 465, 466, 430, 431, 467, 468, 437), (437, 468, 467, 431, 74, 75), (430, 466, 465, 464, 429), (440, 439, 79, 80), (435, 469, 418, 113, 114), (425, 470, 471, 472, 421, 21), (423, 473, 420, 419, 474, 422), (422, 474, 419, 76, 77), (442, 475, 444, 82, 445, 443), (443, 445, 83), (427, 477, 478, 417, 416, 476, 426), (426, 476, 416, 84, 85), (439, 432, 433, 424, 79), (424, 433, 78), (417, 481, 482, 442, 443, 479, 480, 416), (416, 480, 479, 443, 83, 84), (418, 483, 434, 112, 113), (420, 484, 438, 437, 485, 486, 487, 488, 419), (419, 488, 487, 486, 485, 437, 75, 76), (436, 489, 490, 491, 425, 21), (492, 493, 440, 80, 81), (444, 494, 492, 81, 82), (496, 497, 495), (495, 498, 499, 500, 501, 496), (505, 508, 509, 504), (507, 510, 505, 504, 511, 506), (506, 511, 504, 11, 13), (503, 513, 507, 506, 512, 502), (502, 512, 506, 13, 15), (514, 524, 44, 45, 47), (515, 525, 519, 555, 576, 553, 54), (516, 526, 514, 47, 49, 550, 563, 562, 551), (520, 517, 215), (517, 521, 216), (520, 44, 46), (518, 527, 516, 551, 566, 559, 560, 565, 564, 561), (522, 515, 54, 219, 218), (521, 528, 529, 523, 217, 216), (523, 530, 522, 218, 217), (519, 531, 532, 518, 561, 570, 555), (536, 537, 538, 539, 535), (534, 541, 542, 543, 536, 535, 544, 545, 540, 533), (533, 540, 545, 544, 535, 90, 91), (533, 546, 547, 548, 549, 534), (551, 562, 563, 550), (561, 564, 565, 560), (559, 566, 551, 550, 567, 568, 558), (558, 568, 567, 550, 49, 51), (555, 570, 561, 560, 571, 572, 559, 558, 569, 554), (554, 569, 558, 51, 53), (559, 572, 571, 560), (557, 553, 552, 573, 556, 574), (574, 556, 557), (556, 573, 552, 55, 57), (553, 576, 555, 554, 575, 552), (552, 575, 554, 53, 55), (502, 577, 578, 579, 503), (583, 589, 590, 584), (584, 590, 299, 298), (585, 587, 588, 586), (586, 588, 296, 295), (593, 583, 584, 594), (594, 584, 298, 297), (591, 581, 580, 592), (592, 580, 294, 293), (589, 595, 590), (581, 585, 586, 580), (580, 586, 295, 294), (582, 592, 293, 292), (592, 582, 591), (587, 593, 594, 588), (588, 594, 297, 296)])
me_cylinder.polygons.foreach_set('use_smooth', [True] * 467)
me_cylinder.polygons.foreach_set('material_index', [0, 0, 0, 0, 0, 0, 0, 0, 0, 0, 0, 0, 0, 0, 0, 0, 0, 0, 0, 0, 0, 0, 3, 3, 3, 3, 3, 0, 0, 0, 0, 0, 0, 1, 7, 0, 0, 0, 0, 0, 0, 0, 0, 0, 0, 0, 0, 0, 0, 0, 0, 0, 0, 0, 0, 0, 0, 0, 0, 0, 0, 0, 0, 7, 0, 0, 0, 0, 0, 7, 0, 0, 7, 0, 0, 7, 0, 0, 0, 0, 0, 0, 0, 0, 0, 0, 0, 0, 0, 0, 0, 0, 0, 0, 0, 0, 0, 0, 0, 0, 0, 0, 0, 0, 0, 0, 0, 0, 0, 0, 0, 0, 0, 0, 0, 0, 0, 0, 0, 0, 0, 0, 0, 0, 0, 0, 0, 0, 0, 0, 0, 0, 0, 0, 0, 0, 0, 0, 0, 0, 0, 0, 0, 0, 0, 0, 0, 0, 0, 0, 0, 0, 0, 0, 0, 0, 0, 0, 0, 0, 0, 0, 1, 3, 1, 1, 1, 1, 1, 1, 3, 1, 1, 1, 1, 1, 1, 3, 1, 1, 1, 1, 1, 1, 3, 1, 1, 1, 1, 1, 1, 1, 1, 1, 1, 1, 1, 1, 1, 1, 1, 1, 1, 1, 1, 1, 1, 1, 1, 1, 1, 1, 1, 1, 1, 1, 1, 1, 1, 1, 1, 1, 1, 1, 1, 1, 1, 1, 1, 1, 1, 1, 1, 1, 1, 1, 1, 1, 1, 1, 1, 1, 1, 1, 1, 1, 1, 1, 1, 1, 1, 1, 1, 1, 1, 1, 1, 1, 1, 1, 1, 1, 1, 1, 1, 1, 1, 1, 1, 1, 1, 1, 1, 1, 1, 1, 1, 1, 1, 1, 1, 1, 1, 1, 1, 1, 1, 1, 1, 1, 1, 1, 1, 1, 1, 1, 1, 1, 1, 1, 1, 1, 1, 1, 1, 1, 1, 1, 1, 1, 1, 1, 1, 1, 1, 1, 1, 1, 1, 1, 1, 1, 1, 1, 1, 1, 1, 1, 1, 1, 1, 1, 1, 1, 1, 1, 1, 1, 1, 1, 1, 1, 1, 1, 1, 1, 1, 1, 1, 1, 1, 1, 1, 1, 1, 1, 1, 1, 1, 1, 1, 1, 1, 1, 1, 1, 1, 1, 1, 1, 1, 1, 1, 1, 1, 1, 1, 1, 1, 1, 1, 1, 1, 1, 1, 1, 7, 0, 7, 0, 7, 0, 7, 0, 0, 7, 0, 0, 7, 0, 7, 7, 0, 7, 0, 7, 0, 7, 0, 7, 0, 0, 7, 0, 7, 7, 7, 4, 4, 5, 5, 0, 5, 0, 0, 0, 0, 1, 1, 3, 0, 1, 1, 1, 0, 6, 6, 0, 6, 2, 2, 2, 0, 2, 0, 0, 2, 0, 0, 2, 0, 5, 8, 1, 8, 1, 8, 1, 8, 1, 8, 8, 1, 1, 8, 8, 1])
_uv = me_cylinder.uv_layers.new(name='UVMap')
_uv.uv.foreach_set('vector', [1.0, 0.5, 1.0, 1.0, 0.9688, 1.0, 0.9688, 0.5, 0.9688, 0.5, 0.9688, 1.0, 0.9375, 1.0, 0.9375, 0.5, 0.9375, 0.5, 0.9375, 1.0, 0.9062, 1.0, 0.9062, 0.5, 0.9062, 0.5, 0.9062, 1.0, 0.875, 1.0, 0.875, 0.5, 0.875, 0.5, 0.875, 1.0, 0.8438, 1.0, 0.8438, 0.7863, 0.8654, 0.7764, 0.8615, 0.7584, 0.8438, 0.7446, 0.8438, 0.5, 0.8438, 0.5, 0.8438, 0.7446, 0.8318, 0.7436, 0.8125, 0.7527, 0.8125, 0.5, 0.8125, 0.5, 0.8125, 0.7527, 0.8022, 0.7632, 0.7812, 0.7694, 0.7812, 0.7467, 0.7949, 0.7299, 0.7813, 0.716, 0.7812, 0.5, 0.7812, 0.5, 0.7813, 0.716, 0.7696, 0.7173, 0.7583, 0.7244, 0.7586, 0.7412, 0.7694, 0.7518, 0.7812, 0.7467, 0.7812, 0.7694, 0.7727, 0.7678, 0.7712, 0.7742, 0.7756, 0.7803, 0.7812, 0.7862, 0.7812, 1.0, 0.75, 1.0, 0.75, 0.5, 0.75, 0.5, 0.75, 1.0, 0.7188, 1.0, 0.7188, 0.5, 0.7188, 0.5, 0.7188, 1.0, 0.7014, 1.0, 0.7003, 0.9907, 0.6964, 0.9812, 0.7019, 0.9699, 0.6875, 0.9654, 0.6875, 0.5, 0.6875, 0.5, 0.6875, 0.9654, 0.679, 0.9699, 0.6716, 0.9781, 0.6644, 0.9888, 0.6662, 1.0, 0.6562, 1.0, 0.6562, 0.5, 0.6562, 0.5, 0.6562, 1.0, 0.625, 1.0, 0.625, 0.5, 0.625, 0.5, 0.625, 1.0, 0.5938, 1.0, 0.5938, 0.5, 0.5938, 0.5, 0.5938, 1.0, 0.5625, 1.0, 0.5625, 0.5, 0.5625, 0.5, 0.5625, 1.0, 0.5312, 1.0, 0.5312, 0.5, 0.5312, 0.5, 0.5312, 1.0, 0.5, 1.0, 0.5, 0.5, 0.5, 0.5, 0.5, 1.0, 0.4688, 1.0, 0.4688, 0.5, 0.4688, 0.5, 0.4688, 1.0, 0.4375, 1.0, 0.4375, 0.5, 0.4375, 0.5, 0.4375, 1.0, 0.4062, 1.0, 0.4062, 0.5, 0.4062, 0.5, 0.4062, 1.0, 0.375, 1.0, 0.375, 0.5, 0.375, 0.5, 0.375, 1.0, 0.3438, 1.0, 0.3438, 0.5, 0.3438, 0.5, 0.3438, 1.0, 0.3125, 1.0, 0.3125, 0.5, 0.3125, 0.5, 0.2949, 0.5156, 0.2812, 0.5281, 0.2812, 0.5, 0.2812, 0.5, 0.2812, 0.5281, 0.268, 0.5282, 0.25, 0.5263, 0.25, 0.5, 0.25, 0.5, 0.25, 0.5263, 0.2289, 0.5335, 0.2188, 0.5326, 0.2188, 0.5, 0.2188, 0.5, 0.2188, 0.5326, 0.2042, 0.5309, 0.202, 0.523, 0.1875, 0.5159, 0.1875, 0.5, 0.1875, 0.5, 0.1875, 0.5159, 0.1738, 0.511, 0.1685, 0.5, 0.1562, 0.5, 0.1562, 0.7438, 0.125, 0.7676, 0.125, 0.5, 0.125, 0.5, 0.125, 0.7676, 0.125, 0.8095, 0.125, 1.0, 0.09375, 1.0, 0.09375, 0.5, 0.09375, 0.5, 0.09375, 1.0, 0.0625, 1.0, 0.0625, 0.5, 0.8125, 1.0, 0.8438, 1.0, 0.8438, 1.0, 0.8125, 1.0, 0.0625, 0.5, 0.0625, 1.0, 0.03125, 1.0, 0.03125, 0.5, 0.03125, 0.5, 0.03125, 1.0, 0.0, 1.0, 0.0, 0.5, 0.5625, 0.5, 0.5312, 0.5, 0.5312, 0.5, 0.5625, 0.5, 0.5312, 1.0, 0.5542, 1.0, 0.5312, 1.0, 0.5312, 1.0, 0.5625, 1.0, 0.5625, 1.0, 0.5312, 1.0, 0.25, 1.0, 0.2812, 1.0, 0.2812, 1.0, 0.25, 1.0, 0.9375, 1.0, 0.9688, 1.0, 0.9688, 1.0, 0.9375, 1.0, 0.6562, 1.0, 0.6662, 1.0, 0.6669, 1.0, 0.6658, 1.0, 0.6562, 1.0, 0.375, 1.0, 0.4062, 1.0, 0.4062, 1.0, 0.388, 1.0, 0.3946, 1.0, 0.375, 1.0, 0.09375, 1.0, 0.125, 1.0, 0.125, 1.0, 0.09375, 1.0, 0.7812, 1.0, 0.8125, 1.0, 0.8125, 1.0, 0.7812, 1.0, 0.5, 1.0, 0.5312, 1.0, 0.5312, 1.0, 0.5, 1.0, 0.2188, 1.0, 0.25, 1.0, 0.25, 1.0, 0.2188, 1.0, 0.9062, 1.0, 0.9375, 1.0, 0.9375, 1.0, 0.9062, 1.0, 0.625, 1.0, 0.6562, 1.0, 0.6562, 1.0, 0.638, 1.0, 0.625, 1.0, 0.3438, 1.0, 0.375, 1.0, 0.375, 1.0, 0.3595, 1.0, 0.3524, 1.0, 0.3438, 1.0, 0.0625, 1.0, 0.09375, 1.0, 0.09375, 1.0, 0.0625, 1.0, 0.75, 1.0, 0.7812, 1.0, 0.7812, 1.0, 0.75, 1.0, 0.4688, 1.0, 0.5, 1.0, 0.5, 1.0, 0.4818, 1.0, 0.4688, 1.0, 0.1875, 1.0, 0.2188, 1.0, 0.2188, 1.0, 0.1875, 1.0, 0.1875, 1.0, 0.2023, 1.0, 0.2042, 1.0, 0.2056, 1.0, 0.1875, 1.0, 0.875, 1.0, 0.9062, 1.0, 0.9062, 1.0, 0.875, 1.0, 0.5938, 1.0, 0.625, 1.0, 0.625, 1.0, 0.6118, 1.0, 0.5938, 1.0, 0.3125, 1.0, 0.3438, 1.0, 0.3438, 1.0, 0.325, 1.0, 0.3125, 1.0, 0.03125, 1.0, 0.0625, 1.0, 0.0625, 1.0, 0.03125, 1.0, 0.7188, 1.0, 0.75, 1.0, 0.75, 1.0, 0.7188, 1.0, 0.4375, 1.0, 0.4688, 1.0, 0.4688, 1.0, 0.4517, 1.0, 0.4375, 1.0, 0.1562, 1.0, 0.1875, 1.0, 0.1875, 1.0, 0.1775, 1.0, 0.1801, 1.0, 0.1692, 1.0, 0.1562, 1.0, 0.8438, 1.0, 0.875, 1.0, 0.875, 1.0, 0.8438, 1.0, 0.5625, 1.0, 0.5938, 1.0, 0.5938, 1.0, 0.5769, 1.0, 0.5625, 1.0, 0.2812, 1.0, 0.3125, 1.0, 0.3125, 1.0, 0.3125, 1.0, 0.2812, 1.0, 0.9688, 1.0, 1.0, 1.0, 1.0, 1.0, 0.9688, 1.0, 0.0, 1.0, 0.03125, 1.0, 0.03125, 1.0, 0.0, 1.0, 0.6875, 1.0, 0.7014, 1.0, 0.7021, 1.0, 0.6954, 1.0, 0.7052, 1.0, 0.7046, 1.0, 0.6972, 1.0, 0.6875, 1.0, 0.4062, 1.0, 0.4375, 1.0, 0.4375, 1.0, 0.4216, 1.0, 0.4062, 1.0, 0.125, 1.0, 0.1562, 1.0, 0.1562, 1.0, 0.1429, 1.0, 0.1368, 1.0, 0.1445, 1.0, 0.1496, 1.0, 0.1562, 1.0, 0.1562, 1.0, 0.125, 1.0, 0.4375, 1.0, 0.4688, 1.0, 0.4688, 1.0, 0.4375, 1.0, 0.9375, 1.0, 0.9688, 1.0, 0.9688, 1.0, 0.9375, 1.0, 0.09375, 1.0, 0.125, 1.0, 0.125, 1.0, 0.09375, 1.0, 0.5, 1.0, 0.5312, 1.0, 0.5312, 1.0, 0.5116, 1.0, 0.5, 1.0, 0.9062, 1.0, 0.9375, 1.0, 0.9375, 1.0, 0.9062, 1.0, 0.0625, 1.0, 0.09375, 1.0, 0.09375, 1.0, 0.0625, 1.0, 0.4688, 1.0, 0.5, 1.0, 0.5, 1.0, 0.4844, 1.0, 0.4688, 1.0, 0.875, 1.0, 0.9062, 1.0, 0.9062, 1.0, 0.875, 1.0, 0.03125, 1.0, 0.0625, 1.0, 0.0625, 1.0, 0.03125, 1.0, 0.4375, 1.0, 0.4688, 1.0, 0.4688, 1.0, 0.4515, 1.0, 0.4375, 1.0, 0.8438, 1.0, 0.875, 1.0, 0.875, 1.0, 0.8438, 1.0, 0.0, 1.0, 0.03125, 1.0, 0.03125, 1.0, 0.0, 1.0, 0.4062, 1.0, 0.4098, 1.0, 0.4174, 1.0, 0.4297, 1.0, 0.4375, 1.0, 0.4375, 1.0, 0.4062, 1.0, 0.8125, 1.0, 0.8438, 1.0, 0.8438, 1.0, 0.8125, 1.0, 0.375, 1.0, 0.4062, 1.0, 0.4062, 1.0, 0.375, 1.0, 0.7812, 1.0, 0.8125, 1.0, 0.8125, 1.0, 0.7812, 1.0, 0.3438, 1.0, 0.375, 1.0, 0.375, 1.0, 0.3438, 1.0, 0.75, 1.0, 0.7812, 1.0, 0.7812, 1.0, 0.75, 1.0, 0.3125, 1.0, 0.3438, 1.0, 0.3438, 1.0, 0.3125, 1.0, 0.7188, 1.0, 0.75, 1.0, 0.75, 1.0, 0.7188, 1.0, 0.2812, 1.0, 0.3125, 1.0, 0.3125, 1.0, 0.2812, 1.0, 0.6875, 1.0, 0.7188, 1.0, 0.7188, 1.0, 0.6875, 1.0, 0.25, 1.0, 0.2812, 1.0, 0.2812, 1.0, 0.25, 1.0, 0.6562, 1.0, 0.6875, 1.0, 0.6875, 1.0, 0.6562, 1.0, 0.2188, 1.0, 0.25, 1.0, 0.25, 1.0, 0.2188, 1.0, 0.625, 1.0, 0.6562, 1.0, 0.6562, 1.0, 0.625, 1.0, 0.1875, 1.0, 0.2188, 1.0, 0.2188, 1.0, 0.1875, 1.0, 0.5938, 1.0, 0.625, 1.0, 0.625, 1.0, 0.5938, 1.0, 0.1562, 1.0, 0.1875, 1.0, 0.1875, 1.0, 0.1562, 1.0, 0.5625, 1.0, 0.5938, 1.0, 0.5938, 1.0, 0.5625, 1.0, 0.9688, 1.0, 1.0, 1.0, 1.0, 1.0, 0.9688, 1.0, 0.125, 1.0, 0.1562, 1.0, 0.1562, 1.0, 0.125, 1.0, 0.3438, 1.0, 0.375, 1.0, 0.375, 1.0, 0.3438, 1.0, 0.8438, 1.0, 0.875, 1.0, 0.875, 1.0, 0.8438, 1.0, 0.0, 1.0, 0.03125, 1.0, 0.03125, 1.0, 0.0, 1.0, 0.4062, 1.0, 0.4375, 1.0, 0.4375, 1.0, 0.4062, 1.0, 0.8125, 1.0, 0.8438, 1.0, 0.8438, 1.0, 0.8125, 1.0, 0.375, 1.0, 0.4062, 1.0, 0.4062, 1.0, 0.375, 1.0, 0.7812, 1.0, 0.8125, 1.0, 0.8125, 1.0, 0.7812, 1.0, 0.3438, 1.0, 0.375, 1.0, 0.375, 1.0, 0.3438, 1.0, 0.75, 1.0, 0.7812, 1.0, 0.7812, 1.0, 0.75, 1.0, 0.3125, 1.0, 0.3438, 1.0, 0.3438, 1.0, 0.3125, 1.0, 0.7188, 1.0, 0.75, 1.0, 0.75, 1.0, 0.7188, 1.0, 0.2812, 1.0, 0.3125, 1.0, 0.3125, 1.0, 0.2812, 1.0, 0.6875, 1.0, 0.7188, 1.0, 0.7188, 1.0, 0.6875, 1.0, 0.25, 1.0, 0.2812, 1.0, 0.2812, 1.0, 0.25, 1.0, 0.6562, 1.0, 0.6875, 1.0, 0.6875, 1.0, 0.6562, 1.0, 0.2188, 1.0, 0.25, 1.0, 0.25, 1.0, 0.2188, 1.0, 0.625, 1.0, 0.6562, 1.0, 0.6562, 1.0, 0.625, 1.0, 0.1875, 1.0, 0.2188, 1.0, 0.2188, 1.0, 0.1875, 1.0, 0.5938, 1.0, 0.625, 1.0, 0.625, 1.0, 0.5938, 1.0, 0.1562, 1.0, 0.1875, 1.0, 0.1875, 1.0, 0.1562, 1.0, 0.5625, 1.0, 0.5938, 1.0, 0.5938, 1.0, 0.5625, 1.0, 0.9688, 1.0, 1.0, 1.0, 1.0, 1.0, 0.9688, 1.0, 0.125, 1.0, 0.1562, 1.0, 0.1562, 1.0, 0.125, 1.0, 0.5312, 1.0, 0.5625, 1.0, 0.5625, 1.0, 0.5312, 1.0, 0.9375, 1.0, 0.9688, 1.0, 0.9688, 1.0, 0.9375, 1.0, 0.09375, 1.0, 0.125, 1.0, 0.125, 1.0, 0.09375, 1.0, 0.5, 1.0, 0.5312, 1.0, 0.5312, 1.0, 0.5, 1.0, 0.9062, 1.0, 0.9375, 1.0, 0.9375, 1.0, 0.9062, 1.0, 0.0625, 1.0, 0.09375, 1.0, 0.09375, 1.0, 0.0625, 1.0, 0.4688, 1.0, 0.5, 1.0, 0.5, 1.0, 0.4688, 1.0, 0.875, 1.0, 0.9062, 1.0, 0.9062, 1.0, 0.875, 1.0, 0.03125, 1.0, 0.0625, 1.0, 0.0625, 1.0, 0.03125, 1.0, 0.2968, 0.4854, 0.25, 0.49, 0.2032, 0.4854, 0.1582, 0.4717, 0.1167, 0.4496, 0.08029, 0.4197, 0.05045, 0.3833, 0.02827, 0.3418, 0.01461, 0.2968, 0.01, 0.25, 0.01461, 0.2032, 0.02827, 0.1582, 0.05045, 0.1167, 0.08029, 0.08029, 0.1167, 0.05045, 0.1582, 0.02827, 0.2032, 0.01461, 0.25, 0.01, 0.2968, 0.01461, 0.3418, 0.02827, 0.3833, 0.05045, 0.4197, 0.08029, 0.4496, 0.1167, 0.4717, 0.1582, 0.4854, 0.2032, 0.49, 0.25, 0.4854, 0.2968, 0.4717, 0.3418, 0.4496, 0.3833, 0.4197, 0.4197, 0.3833, 0.4496, 0.3418, 0.4717, 0.75, 1.0, 0.7812, 1.0, 0.7812, 1.0, 0.75, 1.0, 0.3125, 1.0, 0.3438, 1.0, 0.3438, 1.0, 0.3125, 1.0, 0.7188, 1.0, 0.75, 1.0, 0.75, 1.0, 0.7188, 1.0, 0.2812, 1.0, 0.3125, 1.0, 0.3125, 1.0, 0.2812, 1.0, 0.6875, 1.0, 0.7188, 1.0, 0.7188, 1.0, 0.6875, 1.0, 0.25, 1.0, 0.2812, 1.0, 0.2812, 1.0, 0.25, 1.0, 0.6562, 1.0, 0.6875, 1.0, 0.6875, 1.0, 0.6562, 1.0, 0.2188, 1.0, 0.25, 1.0, 0.25, 1.0, 0.2188, 1.0, 0.625, 1.0, 0.6562, 1.0, 0.6562, 1.0, 0.625, 1.0, 0.1875, 1.0, 0.2188, 1.0, 0.2188, 1.0, 0.1875, 1.0, 0.5938, 1.0, 0.625, 1.0, 0.625, 1.0, 0.5938, 1.0, 0.1562, 1.0, 0.1875, 1.0, 0.1875, 1.0, 0.1562, 1.0, 0.5625, 1.0, 0.5938, 1.0, 0.5938, 1.0, 0.5625, 1.0, 0.9688, 1.0, 1.0, 1.0, 1.0, 1.0, 0.9688, 1.0, 0.125, 1.0, 0.1562, 1.0, 0.1562, 1.0, 0.125, 1.0, 0.5312, 1.0, 0.5625, 1.0, 0.5625, 1.0, 0.5312, 1.0, 0.9375, 1.0, 0.9688, 1.0, 0.9688, 1.0, 0.9375, 1.0, 0.09375, 1.0, 0.125, 1.0, 0.125, 1.0, 0.09375, 1.0, 0.5, 1.0, 0.5312, 1.0, 0.5312, 1.0, 0.5, 1.0, 0.9062, 1.0, 0.9375, 1.0, 0.9375, 1.0, 0.9062, 1.0, 0.0625, 1.0, 0.09375, 1.0, 0.09375, 1.0, 0.0625, 1.0, 0.4688, 1.0, 0.5, 1.0, 0.5, 1.0, 0.4688, 1.0, 0.875, 1.0, 0.9062, 1.0, 0.9062, 1.0, 0.875, 1.0, 0.03125, 1.0, 0.0625, 1.0, 0.0625, 1.0, 0.03125, 1.0, 0.4375, 1.0, 0.4688, 1.0, 0.4688, 1.0, 0.4375, 1.0, 0.8438, 1.0, 0.875, 1.0, 0.875, 1.0, 0.8438, 1.0, 0.0, 1.0, 0.03125, 1.0, 0.03125, 1.0, 0.0, 1.0, 0.4062, 1.0, 0.4375, 1.0, 0.4375, 1.0, 0.4062, 1.0, 0.8125, 1.0, 0.8438, 1.0, 0.8438, 1.0, 0.8125, 1.0, 0.375, 1.0, 0.4062, 1.0, 0.4062, 1.0, 0.375, 1.0, 0.7812, 1.0, 0.8125, 1.0, 0.8125, 1.0, 0.7812, 1.0, 0.1875, 0.5, 0.1562, 0.5, 0.1562, 0.5, 0.1875, 0.5, 0.2812, 0.5, 0.25, 0.5, 0.25, 0.5, 0.2603, 0.5, 0.2812, 0.5, 0.9688, 0.5, 0.9375, 0.5, 0.9375, 0.5, 0.9688, 0.5, 0.6875, 0.5, 0.6562, 0.5, 0.6562, 0.5, 0.6875, 0.5, 0.4062, 0.5, 0.375, 0.5, 0.375, 0.5, 0.4062, 0.5, 0.125, 0.5, 0.09375, 0.5, 0.09375, 0.5, 0.125, 0.5, 0.8125, 0.5, 0.7812, 0.5, 0.7812, 0.5, 0.8125, 0.5, 0.5312, 0.5, 0.5, 0.5, 0.5, 0.5, 0.5312, 0.5, 0.25, 0.5, 0.2188, 0.5, 0.2188, 0.5, 0.2258, 0.5, 0.2374, 0.5, 0.25, 0.5, 0.9375, 0.5, 0.9062, 0.5, 0.9062, 0.5, 0.9375, 0.5, 0.6562, 0.5, 0.625, 0.5, 0.625, 0.5, 0.6562, 0.5, 0.375, 0.5, 0.3438, 0.5, 0.3438, 0.5, 0.375, 0.5, 0.09375, 0.5, 0.0625, 0.5, 0.0625, 0.5, 0.09375, 0.5, 0.7812, 0.5, 0.75, 0.5, 0.75, 0.5, 0.7812, 0.5, 0.5, 0.5, 0.4688, 0.5, 0.4688, 0.5, 0.5, 0.5, 0.2188, 0.5, 0.1875, 0.5, 0.1875, 0.5, 0.2079, 0.5, 0.2188, 0.5, 0.9062, 0.5, 0.875, 0.5, 0.875, 0.5, 0.9062, 0.5, 0.625, 0.5, 0.5938, 0.5, 0.5938, 0.5, 0.625, 0.5, 0.3438, 0.5, 0.3125, 0.5, 0.3125, 0.5, 0.3438, 0.5, 0.0625, 0.5, 0.03125, 0.5, 0.03125, 0.5, 0.0625, 0.5, 0.75, 0.5, 0.7188, 0.5, 0.7188, 0.5, 0.75, 0.5, 0.4688, 0.5, 0.4375, 0.5, 0.4375, 0.5, 0.4688, 0.5, 0.1875, 0.5, 0.1685, 0.5, 0.1875, 0.5, 0.875, 0.5, 0.8438, 0.5, 0.8438, 0.5, 0.875, 0.5, 0.5938, 0.5, 0.5625, 0.5, 0.5625, 0.5, 0.5938, 0.5, 0.3125, 0.5, 0.2812, 0.5, 0.2812, 0.5, 0.3125, 0.5, 1.0, 0.5, 0.9688, 0.5, 0.9688, 0.5, 1.0, 0.5, 0.03125, 0.5, 0.0, 0.5, 0.0, 0.5, 0.03125, 0.5, 0.7188, 0.5, 0.6875, 0.5, 0.6875, 0.5, 0.7188, 0.5, 0.4375, 0.5, 0.4062, 0.5, 0.4062, 0.5, 0.4375, 0.5, 0.1562, 0.5, 0.125, 0.5, 0.125, 0.5, 0.1562, 0.5, 0.8438, 0.5, 0.8125, 0.5, 0.8125, 0.5, 0.8438, 0.5, 0.09375, 0.5, 0.0625, 0.5, 0.0625, 0.5, 0.09375, 0.5, 0.5938, 0.5, 0.5625, 0.5, 0.5625, 0.5, 0.5938, 0.5, 1.0, 0.5, 0.9688, 0.5, 0.9688, 0.5, 1.0, 0.5, 0.1562, 0.5, 0.125, 0.5, 0.125, 0.5, 0.1562, 0.5, 0.5625, 0.5, 0.5312, 0.5, 0.5312, 0.5, 0.5625, 0.5, 0.9688, 0.5, 0.9375, 0.5, 0.9375, 0.5, 0.9688, 0.5, 0.125, 0.5, 0.09375, 0.5, 0.09375, 0.5, 0.125, 0.5, 0.5312, 0.5, 0.5, 0.5, 0.5, 0.5, 0.5312, 0.5, 0.9375, 0.5, 0.9062, 0.5, 0.9062, 0.5, 0.9375, 0.5, 0.09375, 0.5, 0.0625, 0.5, 0.0625, 0.5, 0.09375, 0.5, 0.5, 0.5, 0.4688, 0.5, 0.4688, 0.5, 0.5, 0.5, 0.9062, 0.5, 0.875, 0.5, 0.875, 0.5, 0.9062, 0.5, 0.0625, 0.5, 0.03125, 0.5, 0.03125, 0.5, 0.0625, 0.5, 0.4688, 0.5, 0.4375, 0.5, 0.4375, 0.5, 0.4688, 0.5, 0.875, 0.5, 0.8438, 0.5, 0.8438, 0.5, 0.875, 0.5, 0.03125, 0.5, 0.0, 0.5, 0.0, 0.5, 0.03125, 0.5, 0.4375, 0.5, 0.4062, 0.5, 0.4062, 0.5, 0.4375, 0.5, 0.8438, 0.5, 0.8125, 0.5, 0.8125, 0.5, 0.8438, 0.5, 0.4062, 0.5, 0.375, 0.5, 0.375, 0.5, 0.4062, 0.5, 0.8125, 0.5, 0.7812, 0.5, 0.7812, 0.5, 0.8125, 0.5, 0.375, 0.5, 0.3438, 0.5, 0.3438, 0.5, 0.375, 0.5, 0.7812, 0.5, 0.75, 0.5, 0.75, 0.5, 0.7812, 0.5, 0.3438, 0.5, 0.3125, 0.5, 0.3125, 0.5, 0.3438, 0.5, 0.75, 0.5, 0.7188, 0.5, 0.7188, 0.5, 0.75, 0.5, 0.3125, 0.5, 0.2812, 0.5, 0.2812, 0.5, 0.3125, 0.5, 0.7188, 0.5, 0.6875, 0.5, 0.6875, 0.5, 0.7188, 0.5, 0.2812, 0.5, 0.2603, 0.5, 0.25, 0.5, 0.25, 0.5, 0.2812, 0.5, 0.6875, 0.5, 0.6562, 0.5, 0.6562, 0.5, 0.6875, 0.5, 0.25, 0.5, 0.2188, 0.5, 0.2188, 0.5, 0.25, 0.5, 0.6562, 0.5, 0.625, 0.5, 0.625, 0.5, 0.6562, 0.5, 0.2188, 0.5, 0.1875, 0.5, 0.1875, 0.5, 0.2188, 0.5, 0.625, 0.5, 0.5938, 0.5, 0.5938, 0.5, 0.625, 0.5, 0.4062, 0.5, 0.375, 0.5, 0.375, 0.5, 0.4062, 0.5, 0.5, 0.5, 0.4688, 0.5, 0.4688, 0.5, 0.5, 0.5, 0.9062, 0.5, 0.875, 0.5, 0.875, 0.5, 0.9062, 0.5, 0.0625, 0.5, 0.03125, 0.5, 0.03125, 0.5, 0.0625, 0.5, 0.4688, 0.5, 0.4375, 0.5, 0.4375, 0.5, 0.4688, 0.5, 0.875, 0.5, 0.8438, 0.5, 0.8438, 0.5, 0.875, 0.5, 0.03125, 0.5, 0.0, 0.5, 0.0, 0.5, 0.03125, 0.5, 0.4375, 0.5, 0.4062, 0.5, 0.4062, 0.5, 0.4375, 0.5, 0.8438, 0.5, 0.8125, 0.5, 0.8125, 0.5, 0.8438, 0.5, 0.4062, 0.5, 0.375, 0.5, 0.375, 0.5, 0.4062, 0.5, 0.8125, 0.5, 0.7812, 0.5, 0.7812, 0.5, 0.8125, 0.5, 0.375, 0.5, 0.3438, 0.5, 0.3438, 0.5, 0.375, 0.5, 0.7812, 0.5, 0.75, 0.5, 0.75, 0.5, 0.7812, 0.5, 0.3438, 0.5, 0.3125, 0.5, 0.3125, 0.5, 0.3438, 0.5, 0.75, 0.5, 0.7188, 0.5, 0.7188, 0.5, 0.75, 0.5, 0.3125, 0.5, 0.2812, 0.5, 0.2812, 0.5, 0.3125, 0.5, 0.7188, 0.5, 0.6875, 0.5, 0.6875, 0.5, 0.7188, 0.5, 0.2812, 0.5, 0.25, 0.5, 0.25, 0.5, 0.2812, 0.5, 0.6875, 0.5, 0.6562, 0.5, 0.6562, 0.5, 0.6875, 0.5, 0.25, 0.5, 0.2188, 0.5, 0.2188, 0.5, 0.25, 0.5, 0.6562, 0.5, 0.625, 0.5, 0.625, 0.5, 0.6562, 0.5, 0.2188, 0.5, 0.1875, 0.5, 0.1875, 0.5, 0.2188, 0.5, 0.625, 0.5, 0.5938, 0.5, 0.5938, 0.5, 0.625, 0.5, 0.1875, 0.5, 0.1562, 0.5, 0.1562, 0.5, 0.1875, 0.5, 0.5938, 0.5, 0.5625, 0.5, 0.5625, 0.5, 0.5938, 0.5, 1.0, 0.5, 0.9688, 0.5, 0.9688, 0.5, 1.0, 0.5, 0.1562, 0.5, 0.125, 0.5, 0.125, 0.5, 0.1562, 0.5, 0.5625, 0.5, 0.5312, 0.5, 0.5312, 0.5, 0.5625, 0.5, 0.9688, 0.5, 0.9375, 0.5, 0.9375, 0.5, 0.9688, 0.5, 0.125, 0.5, 0.09375, 0.5, 0.09375, 0.5, 0.125, 0.5, 0.5312, 0.5, 0.5, 0.5, 0.5, 0.5, 0.5312, 0.5, 0.9375, 0.5, 0.9062, 0.5, 0.9062, 0.5, 0.9375, 0.5, 0.3125, 0.5, 0.2812, 0.5, 0.2812, 0.5, 0.3125, 0.5, 0.8125, 0.5, 0.7812, 0.5, 0.7812, 0.5, 0.8125, 0.5, 0.375, 0.5, 0.3438, 0.5, 0.3438, 0.5, 0.375, 0.5, 0.7812, 0.5, 0.75, 0.5, 0.75, 0.5, 0.7812, 0.5, 0.3438, 0.5, 0.3125, 0.5, 0.3125, 0.5, 0.3438, 0.5, 0.75, 0.5, 0.7188, 0.5, 0.7188, 0.5, 0.75, 0.5, 0.3125, 0.5, 0.2812, 0.5, 0.2812, 0.5, 0.3125, 0.5, 0.7188, 0.5, 0.6875, 0.5, 0.6875, 0.5, 0.7188, 0.5, 0.2812, 0.5, 0.25, 0.5, 0.25, 0.5, 0.2812, 0.5, 0.6875, 0.5, 0.6562, 0.5, 0.6562, 0.5, 0.6875, 0.5, 0.25, 0.5, 0.2188, 0.5, 0.2188, 0.5, 0.25, 0.5, 0.6562, 0.5, 0.625, 0.5, 0.625, 0.5, 0.6562, 0.5, 0.6562, 0.5, 0.6402, 0.5, 0.6562, 0.5, 0.2188, 0.5, 0.1875, 0.5, 0.1875, 0.5, 0.2188, 0.5, 0.625, 0.5, 0.5938, 0.5, 0.5938, 0.5, 0.625, 0.5, 0.1875, 0.5, 0.1562, 0.5, 0.1562, 0.5, 0.1875, 0.5, 0.5938, 0.5, 0.5625, 0.5, 0.5625, 0.5, 0.5938, 0.5, 1.0, 0.5, 0.9688, 0.5, 0.9688, 0.5, 1.0, 0.5, 0.1562, 0.5, 0.125, 0.5, 0.125, 0.5, 0.1562, 0.5, 0.5625, 0.5, 0.5312, 0.5, 0.5312, 0.5, 0.5625, 0.5, 0.9688, 0.5, 0.9375, 0.5, 0.9375, 0.5, 0.9688, 0.5, 0.125, 0.5, 0.09375, 0.5, 0.09375, 0.5, 0.125, 0.5, 0.5312, 0.5, 0.5, 0.5, 0.5, 0.5, 0.5312, 0.5, 0.9375, 0.5, 0.9062, 0.5, 0.9062, 0.5, 0.9375, 0.5, 0.09375, 0.5, 0.0625, 0.5, 0.0625, 0.5, 0.09375, 0.5, 0.5, 0.5, 0.4688, 0.5, 0.4688, 0.5, 0.5, 0.5, 0.9062, 0.5, 0.875, 0.5, 0.875, 0.5, 0.875, 0.5, 0.9062, 0.5, 0.0625, 0.5, 0.03125, 0.5, 0.03125, 0.5, 0.0625, 0.5, 0.4688, 0.5, 0.4375, 0.5, 0.4375, 0.5, 0.4688, 0.5, 0.875, 0.5, 0.8438, 0.5, 0.8438, 0.5, 0.875, 0.5, 0.03125, 0.5, 0.0, 0.5, 0.0, 0.5, 0.03125, 0.5, 0.4375, 0.5, 0.4062, 0.5, 0.4062, 0.5, 0.4375, 0.5, 0.8438, 0.5, 0.8125, 0.5, 0.8125, 0.5, 0.8438, 0.5, 0.2188, 0.5, 0.1875, 0.5, 0.1875, 0.5, 0.2188, 0.5, 0.7188, 0.5, 0.6875, 0.5, 0.6875, 0.5, 0.7188, 0.5, 0.2812, 0.5, 0.25, 0.5, 0.25, 0.5, 0.2812, 0.5, 0.6875, 0.5, 0.6562, 0.5, 0.6562, 0.5, 0.6875, 0.5, 0.25, 0.5, 0.2188, 0.5, 0.2188, 0.5, 0.25, 0.5, 0.6562, 0.5, 0.625, 0.5, 0.625, 0.5, 0.6562, 0.5, 0.2188, 0.5, 0.1875, 0.5, 0.1875, 0.5, 0.2188, 0.5, 0.625, 0.5, 0.5938, 0.5, 0.5938, 0.5, 0.625, 0.5, 0.1875, 0.5, 0.1562, 0.5, 0.1562, 0.5, 0.1875, 0.5, 0.5938, 0.5, 0.5625, 0.5, 0.5625, 0.5, 0.5938, 0.5, 1.0, 0.5, 0.9688, 0.5, 0.9688, 0.5, 1.0, 0.5, 0.1562, 0.5, 0.125, 0.5, 0.125, 0.5, 0.1562, 0.5, 0.5625, 0.5, 0.5312, 0.5, 0.5312, 0.5, 0.5625, 0.5, 0.9688, 0.5, 0.9375, 0.5, 0.9375, 0.5, 0.9688, 0.5, 0.125, 0.5, 0.09375, 0.5, 0.09375, 0.5, 0.125, 0.5, 0.5312, 0.5, 0.5, 0.5, 0.5, 0.5, 0.5312, 0.5, 0.9375, 0.5, 0.9062, 0.5, 0.9062, 0.5, 0.9375, 0.5, 0.09375, 0.5, 0.0625, 0.5, 0.0625, 0.5, 0.09375, 0.5, 0.5, 0.5, 0.4688, 0.5, 0.4688, 0.5, 0.5, 0.5, 0.9062, 0.5, 0.875, 0.5, 0.875, 0.5, 0.9062, 0.5, 0.0625, 0.5, 0.03125, 0.5, 0.03125, 0.5, 0.0625, 0.5, 0.4688, 0.5, 0.4375, 0.5, 0.4375, 0.5, 0.4688, 0.5, 0.875, 0.5, 0.8438, 0.5, 0.8438, 0.5, 0.875, 0.5, 0.03125, 0.5, 0.0, 0.5, 0.0, 0.5, 0.03125, 0.5, 0.4375, 0.5, 0.4062, 0.5, 0.4062, 0.5, 0.4375, 0.5, 0.8438, 0.5, 0.8125, 0.5, 0.8125, 0.5, 0.8438, 0.5, 0.4062, 0.5, 0.375, 0.5, 0.375, 0.5, 0.4062, 0.5, 0.8125, 0.5, 0.7812, 0.5, 0.7812, 0.5, 0.8125, 0.5, 0.375, 0.5, 0.3438, 0.5, 0.3438, 0.5, 0.375, 0.5, 0.7812, 0.5, 0.75, 0.5, 0.75, 0.5, 0.7812, 0.5, 0.3438, 0.5, 0.3125, 0.5, 0.3125, 0.5, 0.3438, 0.5, 0.75, 0.5, 0.7188, 0.5, 0.7188, 0.5, 0.75, 0.5, 0.9688, 0.5, 0.9375, 0.5, 0.9375, 0.5, 0.9688, 0.5, 0.625, 0.5, 0.5938, 0.5, 0.5938, 0.5, 0.625, 0.5, 0.1875, 0.5, 0.1562, 0.5, 0.1562, 0.5, 0.1875, 0.5, 0.5938, 0.5, 0.5625, 0.5, 0.5625, 0.5, 0.5938, 0.5, 1.0, 0.5, 0.9688, 0.5, 0.9688, 0.5, 1.0, 0.5, 0.1562, 0.5, 0.125, 0.5, 0.125, 0.5, 0.1562, 0.5, 0.5625, 0.5, 0.5312, 0.5, 0.5312, 0.5, 0.5625, 0.5, 0.9688, 0.5, 0.9375, 0.5, 0.9375, 0.5, 0.9688, 0.5, 0.125, 0.5, 0.09375, 0.5, 0.09375, 0.5, 0.125, 0.5, 0.5312, 0.5, 0.5, 0.5, 0.5, 0.5, 0.5312, 0.5, 0.9375, 0.5, 0.9062, 0.5, 0.9062, 0.5, 0.9375, 0.5, 0.09375, 0.5, 0.0625, 0.5, 0.0625, 0.5, 0.09375, 0.5, 0.5, 0.5, 0.4688, 0.5, 0.4688, 0.5, 0.5, 0.5, 0.9062, 0.5, 0.875, 0.5, 0.875, 0.5, 0.9062, 0.5, 0.0625, 0.5, 0.03125, 0.5, 0.03125, 0.5, 0.0625, 0.5, 0.4688, 0.5, 0.4375, 0.5, 0.4375, 0.5, 0.4688, 0.5, 0.875, 0.5, 0.8438, 0.5, 0.8438, 0.5, 0.875, 0.5, 0.03125, 0.5, 0.0, 0.5, 0.0, 0.5, 0.03125, 0.5, 0.4375, 0.5, 0.4062, 0.5, 0.4062, 0.5, 0.4375, 0.5, 0.8438, 0.5, 0.8125, 0.5, 0.8125, 0.5, 0.8438, 0.5, 0.4062, 0.5, 0.375, 0.5, 0.375, 0.5, 0.4062, 0.5, 0.8125, 0.5, 0.7812, 0.5, 0.7812, 0.5, 0.8125, 0.5, 0.375, 0.5, 0.3438, 0.5, 0.3438, 0.5, 0.375, 0.5, 0.7812, 0.5, 0.75, 0.5, 0.75, 0.5, 0.7812, 0.5, 0.3438, 0.5, 0.3125, 0.5, 0.3125, 0.5, 0.3438, 0.5, 0.75, 0.5, 0.7188, 0.5, 0.7188, 0.5, 0.75, 0.5, 0.3125, 0.5, 0.2812, 0.5, 0.2812, 0.5, 0.3125, 0.5, 0.7188, 0.5, 0.6875, 0.5, 0.6875, 0.5, 0.7188, 0.5, 0.2812, 0.5, 0.25, 0.5, 0.25, 0.5, 0.2812, 0.5, 0.6875, 0.5, 0.6562, 0.5, 0.6562, 0.5, 0.6875, 0.5, 0.25, 0.5, 0.2188, 0.5, 0.2188, 0.5, 0.25, 0.5, 0.6562, 0.5, 0.625, 0.5, 0.625, 0.5, 0.6562, 0.5, 0.75, 0.49, 0.7968, 0.4854, 0.8418, 0.4717, 0.8833, 0.4496, 0.9197, 0.4197, 0.9496, 0.3833, 0.9717, 0.3418, 0.9854, 0.2968, 0.99, 0.25, 0.9854, 0.2032, 0.9717, 0.1582, 0.9496, 0.1167, 0.9197, 0.08029, 0.8833, 0.05045, 0.8418, 0.02827, 0.7968, 0.01461, 0.75, 0.01, 0.7032, 0.01461, 0.6582, 0.02827, 0.6167, 0.05045, 0.5803, 0.08029, 0.5504, 0.1167, 0.5283, 0.1582, 0.5146, 0.2032, 0.51, 0.25, 0.5146, 0.2968, 0.5283, 0.3418, 0.5504, 0.3833, 0.5803, 0.4197, 0.6167, 0.4496, 0.6582, 0.4717, 0.7032, 0.4854, 0.125, 0.5, 0.09375, 0.5, 0.09375, 0.5, 0.125, 0.5, 0.5312, 0.5, 0.5, 0.5, 0.5, 0.5, 0.5312, 0.5, 0.9375, 0.5, 0.9062, 0.5, 0.9062, 0.5, 0.9375, 0.5, 0.09375, 0.5, 0.0625, 0.5, 0.0625, 0.5, 0.09375, 0.5, 0.5, 0.5, 0.4688, 0.5, 0.4688, 0.5, 0.5, 0.5, 0.9062, 0.5, 0.875, 0.5, 0.875, 0.5, 0.9062, 0.5, 0.0625, 0.5, 0.03125, 0.5, 0.03125, 0.5, 0.0625, 0.5, 0.4688, 0.5, 0.4375, 0.5, 0.4375, 0.5, 0.4688, 0.5, 0.875, 0.5, 0.8438, 0.5, 0.8438, 0.5, 0.875, 0.5, 0.03125, 0.5, 0.0, 0.5, 0.0, 0.5, 0.03125, 0.5, 0.4375, 0.5, 0.4062, 0.5, 0.4062, 0.5, 0.4375, 0.5, 0.8438, 0.5, 0.8125, 0.5, 0.8125, 0.5, 0.8438, 0.5, 0.4062, 0.5, 0.375, 0.5, 0.375, 0.5, 0.4062, 0.5, 0.8125, 0.5, 0.7812, 0.5, 0.7812, 0.5, 0.8125, 0.5, 0.375, 0.5, 0.3438, 0.5, 0.3438, 0.5, 0.375, 0.5, 0.7812, 0.5, 0.75, 0.5, 0.75, 0.5, 0.7812, 0.5, 0.3438, 0.5, 0.3125, 0.5, 0.3125, 0.5, 0.3438, 0.5, 0.75, 0.5, 0.7188, 0.5, 0.7188, 0.5, 0.75, 0.5, 0.3125, 0.5, 0.2812, 0.5, 0.2812, 0.5, 0.3125, 0.5, 0.7188, 0.5, 0.6875, 0.5, 0.6875, 0.5, 0.7188, 0.5, 0.2812, 0.5, 0.25, 0.5, 0.25, 0.5, 0.2812, 0.5, 0.6875, 0.5, 0.6562, 0.5, 0.6562, 0.5, 0.6875, 0.5, 0.25, 0.5, 0.2188, 0.5, 0.2188, 0.5, 0.25, 0.5, 0.6562, 0.5, 0.625, 0.5, 0.625, 0.5, 0.6562, 0.5, 0.2188, 0.5, 0.1875, 0.5, 0.1875, 0.5, 0.2188, 0.5, 0.625, 0.5, 0.5938, 0.5, 0.5938, 0.5, 0.625, 0.5, 0.1875, 0.5, 0.1562, 0.5, 0.1562, 0.5, 0.1875, 0.5, 0.5938, 0.5, 0.5625, 0.5, 0.5625, 0.5, 0.5938, 0.5, 1.0, 0.5, 0.9688, 0.5, 0.9688, 0.5, 1.0, 0.5, 0.1562, 0.5, 0.125, 0.5, 0.125, 0.5, 0.1562, 0.5, 0.5625, 0.5, 0.5312, 0.5, 0.5312, 0.5, 0.5625, 0.5, 0.3125, 1.0, 0.325, 1.0, 0.3438, 1.0, 0.3438, 1.0, 0.3321, 1.0, 0.3227, 1.0, 0.3227, 1.0, 0.3321, 1.0, 0.3438, 1.0, 0.3438, 1.0, 0.3125, 1.0, 0.3125, 1.0, 0.5625, 1.0, 0.5769, 1.0, 0.5938, 1.0, 0.5938, 1.0, 0.5761, 1.0, 0.5625, 1.0, 0.5625, 1.0, 0.5761, 1.0, 0.5938, 1.0, 0.5938, 1.0, 0.5625, 1.0, 0.4375, 1.0, 0.4297, 1.0, 0.4174, 1.0, 0.4098, 1.0, 0.4375, 1.0, 0.6875, 1.0, 0.6972, 1.0, 0.7046, 1.0, 0.7052, 1.0, 0.6954, 1.0, 0.7021, 1.0, 0.7014, 1.0, 0.7188, 1.0, 0.7188, 1.0, 0.6875, 1.0, 0.6875, 1.0, 0.6997, 1.0, 0.7102, 1.0, 0.7061, 1.0, 0.6875, 1.0, 0.6875, 1.0, 0.7061, 1.0, 0.7102, 1.0, 0.6997, 1.0, 0.6875, 1.0, 0.5, 1.0, 0.5116, 1.0, 0.5312, 1.0, 0.5312, 1.0, 0.5, 1.0, 0.5312, 1.0, 0.5542, 1.0, 0.5625, 1.0, 0.5625, 1.0, 0.5312, 1.0, 0.6562, 1.0, 0.6658, 1.0, 0.6669, 1.0, 0.6662, 1.0, 0.6875, 1.0, 0.6875, 1.0, 0.6751, 1.0, 0.6683, 1.0, 0.6726, 1.0, 0.6875, 1.0, 0.6875, 1.0, 0.6745, 1.0, 0.664, 1.0, 0.6562, 1.0, 0.6562, 1.0, 0.664, 1.0, 0.6745, 1.0, 0.6875, 1.0, 0.6875, 1.0, 0.6562, 1.0, 0.6875, 1.0, 0.6726, 1.0, 0.6683, 1.0, 0.6751, 1.0, 0.6875, 1.0, 0.5, 1.0, 0.5312, 1.0, 0.5312, 1.0, 0.5, 1.0, 0.4375, 1.0, 0.4515, 1.0, 0.4688, 1.0, 0.4688, 1.0, 0.4375, 1.0, 0.6875, 0.9654, 0.7019, 0.9699, 0.6964, 0.9812, 0.7003, 0.9907, 0.7014, 1.0, 0.6875, 1.0, 0.5938, 1.0, 0.6118, 1.0, 0.625, 1.0, 0.625, 1.0, 0.6148, 1.0, 0.5938, 1.0, 0.5938, 1.0, 0.6148, 1.0, 0.625, 1.0, 0.625, 1.0, 0.5938, 1.0, 0.4062, 1.0, 0.4216, 1.0, 0.4375, 1.0, 0.4375, 1.0, 0.4098, 1.0, 0.4062, 1.0, 0.4062, 1.0, 0.4098, 1.0, 0.4062, 1.0, 0.3438, 1.0, 0.3524, 1.0, 0.3595, 1.0, 0.375, 1.0, 0.375, 1.0, 0.3539, 1.0, 0.3438, 1.0, 0.3438, 1.0, 0.3539, 1.0, 0.375, 1.0, 0.375, 1.0, 0.3438, 1.0, 0.5312, 1.0, 0.5625, 1.0, 0.5625, 1.0, 0.5542, 1.0, 0.5312, 1.0, 0.5542, 1.0, 0.5625, 1.0, 0.5625, 1.0, 0.375, 1.0, 0.3946, 1.0, 0.388, 1.0, 0.4062, 1.0, 0.4062, 1.0, 0.3933, 1.0, 0.3864, 1.0, 0.375, 1.0, 0.375, 1.0, 0.3864, 1.0, 0.3933, 1.0, 0.4062, 1.0, 0.4062, 1.0, 0.375, 1.0, 0.4688, 1.0, 0.4844, 1.0, 0.5, 1.0, 0.5, 1.0, 0.4688, 1.0, 0.625, 1.0, 0.638, 1.0, 0.6562, 1.0, 0.6562, 1.0, 0.6498, 1.0, 0.645, 1.0, 0.6407, 1.0, 0.6338, 1.0, 0.625, 1.0, 0.625, 1.0, 0.6338, 1.0, 0.6407, 1.0, 0.645, 1.0, 0.6498, 1.0, 0.6562, 1.0, 0.6562, 1.0, 0.625, 1.0, 0.6662, 1.0, 0.6644, 0.9888, 0.6716, 0.9781, 0.679, 0.9699, 0.6875, 0.9654, 0.6875, 1.0, 0.4688, 1.0, 0.4818, 1.0, 0.5, 1.0, 0.5, 1.0, 0.4688, 1.0, 0.4375, 1.0, 0.4517, 1.0, 0.4688, 1.0, 0.4688, 1.0, 0.4375, 1.0, 0.7813, 0.716, 0.7949, 0.7299, 0.7812, 0.7467, 0.7812, 0.7467, 0.7694, 0.7518, 0.7586, 0.7412, 0.7583, 0.7244, 0.7696, 0.7173, 0.7813, 0.716, 0.8438, 0.7446, 0.8615, 0.7584, 0.8654, 0.7764, 0.8438, 0.7863, 0.8125, 0.7527, 0.8318, 0.7436, 0.8438, 0.7446, 0.8438, 0.7863, 0.8274, 0.7938, 0.8125, 0.7938, 0.8125, 0.7938, 0.8274, 0.7938, 0.8438, 0.7863, 0.8438, 1.0, 0.8125, 1.0, 0.7812, 0.7694, 0.8022, 0.7632, 0.8125, 0.7527, 0.8125, 0.7938, 0.7967, 0.7941, 0.7812, 0.7862, 0.7812, 0.7862, 0.7967, 0.7941, 0.8125, 0.7938, 0.8125, 1.0, 0.7812, 1.0, 0.2812, 0.5281, 0.2949, 0.5156, 0.3125, 0.5, 0.3125, 1.0, 0.2812, 1.0, 0.1685, 0.5, 0.1738, 0.511, 0.1875, 0.5159, 0.1875, 0.742, 0.1783, 0.7427, 0.1562, 0.7438, 0.1562, 0.5, 0.25, 0.5263, 0.268, 0.5282, 0.2812, 0.5281, 0.2812, 1.0, 0.25, 1.0, 0.25, 0.8716, 0.2643, 0.8606, 0.2634, 0.8477, 0.25, 0.838, 0.2812, 0.5, 0.2603, 0.5, 0.2812, 0.5, 0.2603, 0.5, 0.25, 0.5, 0.25, 0.5, 0.2812, 0.5, 0.3125, 0.5, 0.2812, 0.5, 0.2188, 0.5326, 0.2289, 0.5335, 0.25, 0.5263, 0.25, 0.838, 0.2311, 0.8234, 0.2188, 0.8203, 0.2188, 0.7838, 0.2338, 0.7647, 0.2365, 0.7511, 0.2188, 0.7371, 0.1875, 0.5, 0.1685, 0.5, 0.1562, 0.5, 0.1562, 0.5, 0.1875, 0.5, 0.25, 0.5, 0.2374, 0.5, 0.2258, 0.5, 0.2188, 0.5, 0.2188, 0.5, 0.25, 0.5, 0.2188, 0.5, 0.2079, 0.5, 0.1875, 0.5, 0.1875, 0.5, 0.2188, 0.5, 0.1875, 0.5159, 0.202, 0.523, 0.2042, 0.5309, 0.2188, 0.5326, 0.2188, 0.7371, 0.2015, 0.7408, 0.1875, 0.742, 0.1875, 1.0, 0.2056, 1.0, 0.2042, 1.0, 0.2023, 1.0, 0.1875, 1.0, 0.1562, 1.0, 0.1692, 1.0, 0.1801, 1.0, 0.1775, 1.0, 0.1875, 1.0, 0.1875, 1.0, 0.1686, 1.0, 0.1613, 1.0, 0.1645, 1.0, 0.1562, 1.0, 0.1562, 1.0, 0.1645, 1.0, 0.1613, 1.0, 0.1686, 1.0, 0.1875, 1.0, 0.1875, 1.0, 0.1562, 1.0, 0.1562, 1.0, 0.1496, 1.0, 0.1445, 1.0, 0.1368, 1.0, 0.1429, 1.0, 0.1562, 1.0, 0.25, 0.838, 0.2634, 0.8477, 0.2643, 0.8606, 0.25, 0.8716, 0.2188, 0.7371, 0.2365, 0.7511, 0.2338, 0.7647, 0.2188, 0.7838, 0.2188, 0.8203, 0.2311, 0.8234, 0.25, 0.838, 0.25, 0.8716, 0.2335, 0.8639, 0.2258, 0.8637, 0.2188, 0.8674, 0.2188, 0.8674, 0.2258, 0.8637, 0.2335, 0.8639, 0.25, 0.8716, 0.25, 1.0, 0.2188, 1.0, 0.1875, 0.742, 0.2015, 0.7408, 0.2188, 0.7371, 0.2188, 0.7838, 0.2012, 0.7981, 0.2033, 0.8164, 0.2188, 0.8203, 0.2188, 0.8674, 0.2024, 0.8728, 0.1875, 0.8605, 0.1875, 0.8605, 0.2024, 0.8728, 0.2188, 0.8674, 0.2188, 1.0, 0.1875, 1.0, 0.2188, 0.8203, 0.2033, 0.8164, 0.2012, 0.7981, 0.2188, 0.7838, 0.125, 0.7676, 0.1562, 0.7438, 0.1562, 0.8514, 0.1431, 0.8316, 0.125, 0.8095, 0.137, 0.7976, 0.137, 0.7976, 0.125, 0.8095, 0.125, 0.7676, 0.125, 0.8095, 0.1431, 0.8316, 0.1562, 0.8514, 0.1562, 1.0, 0.125, 1.0, 0.1562, 0.7438, 0.1783, 0.7427, 0.1875, 0.742, 0.1875, 0.8605, 0.1745, 0.8543, 0.1562, 0.8514, 0.1562, 0.8514, 0.1745, 0.8543, 0.1875, 0.8605, 0.1875, 1.0, 0.1562, 1.0, 0.7812, 0.7862, 0.7756, 0.7803, 0.7712, 0.7742, 0.7727, 0.7678, 0.7812, 0.7694, 0.6875, 0.5, 0.6562, 0.5, 0.6562, 0.5, 0.6875, 0.5, 0.6875, 0.5, 0.6562, 0.5, 0.6562, 0.5, 0.6875, 0.5, 0.7812, 0.5, 0.75, 0.5, 0.75, 0.5, 0.7812, 0.5, 0.7812, 0.5, 0.75, 0.5, 0.75, 0.5, 0.7812, 0.5, 0.7188, 0.5, 0.6875, 0.5, 0.6875, 0.5, 0.7188, 0.5, 0.7188, 0.5, 0.6875, 0.5, 0.6875, 0.5, 0.7188, 0.5, 0.8438, 0.5, 0.8125, 0.5, 0.8125, 0.5, 0.8438, 0.5, 0.8438, 0.5, 0.8125, 0.5, 0.8125, 0.5, 0.8438, 0.5, 0.6562, 0.5, 0.6402, 0.5, 0.6562, 0.5, 0.8125, 0.5, 0.7812, 0.5, 0.7812, 0.5, 0.8125, 0.5, 0.8125, 0.5, 0.7812, 0.5, 0.7812, 0.5, 0.8125, 0.5, 0.875, 0.5, 0.8438, 0.5, 0.8438, 0.5, 0.875, 0.5, 0.8438, 0.5, 0.875, 0.5, 0.8438, 0.5, 0.75, 0.5, 0.7188, 0.5, 0.7188, 0.5, 0.75, 0.5, 0.75, 0.5, 0.7188, 0.5, 0.7188, 0.5, 0.75, 0.5])
me_cylinder.materials.append(mat_material_001)
me_cylinder.materials.append(mat_material_002)
me_cylinder.materials.append(mat_material_003)
me_cylinder.materials.append(mat_material_004)
me_cylinder.materials.append(mat_material_005)
me_cylinder.materials.append(mat_material_006)
me_cylinder.materials.append(mat_material_007)
me_cylinder.materials.append(mat_material_008)
me_cylinder.materials.append(mat_material_009)
me_cylinder.use_remesh_preserve_volume = False
me_cylinder.use_remesh_preserve_attributes = False
me_cylinder.use_mirror_vertex_groups = False
me_cylinder.update()

# ---- objects
ob_cylinder = bpy.data.objects.new('Cylinder', me_cylinder)

# ---- transforms, parenting, visibility, modifiers, constraints
ob_cylinder.location = (0.0, 0.0, 0.0)
ob_cylinder.scale = (0.2676, 1.0, 1.0)
ob_cylinder.lineart.crease_threshold = 0.0

# ---- collection membership
col_collection.objects.link(ob_cylinder)

# ---- scene / render settings (as saved in the file)
scene.frame_start = 1; scene.frame_end = 250; scene.frame_set(1)
scene.render.engine = 'BLENDER_EEVEE_NEXT'
scene.cycles.use_denoising = False
scene.cycles.samples = 128
scene.cycles.sampling_pattern = 'TABULATED_SOBOL'
scene.cycles.use_adaptive_sampling = False
scene.cycles.use_light_tree = False
scene.view_settings.view_transform = 'Filmic'
bpy.context.view_layer.update()

# ---- added for rendering (the .blend has no active camera and no usable light): camera, sun
cam_auto = bpy.data.cameras.new('AutoCamera')
cam_auto.lens = 50.0
cam_auto.sensor_width = 36.0
cam_auto.clip_end = 1000.0
ob_auto_camera = bpy.data.objects.new('AutoCamera', cam_auto)
scene.collection.objects.link(ob_auto_camera)
ob_auto_camera.location = (8.48527, -10.1823, 7.45812)
ob_auto_camera.rotation_euler = (1.09748, -7.21219e-08, 0.694738)
scene.camera = ob_auto_camera
light_auto_sun = bpy.data.lights.new('AutoSun', 'SUN')
light_auto_sun.energy = 3.0
light_auto_sun.angle = 0.0523599
ob_auto_sun = bpy.data.objects.new('AutoSun', light_auto_sun)
scene.collection.objects.link(ob_auto_sun)
ob_auto_sun.rotation_euler = (0.872665, 0.174533, 0.523599)
bpy.context.view_layer.update()
